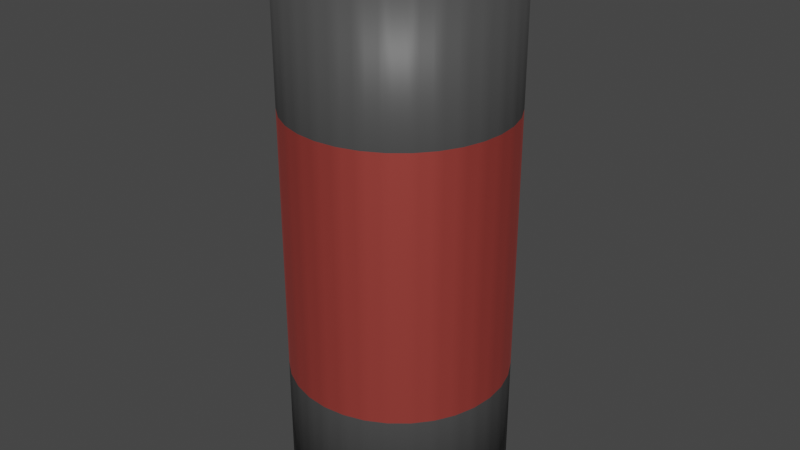 # Source: Battery.blend  (saved by Blender 3.1.7; exported with 4.5.12 LTS)
import bpy
from mathutils import Matrix  # noqa: F401  (used for matrix-valued properties, if any)

bpy.ops.wm.read_factory_settings(use_empty=True)
scene = bpy.context.scene
scene.name = 'Scene'

# ---- collections
col_collection = bpy.data.collections.new('Collection'); scene.collection.children.link(col_collection)

# ---- materials (node trees are filled in below, after node groups)
mat_main = bpy.data.materials.new('Main')
mat_band = bpy.data.materials.new('Band')

# ---- material node trees
mat_main.use_nodes = True; mat_main.node_tree.nodes.clear()
_N = mat_main.node_tree.nodes; _L = mat_main.node_tree.links
n0 = _N.new('ShaderNodeBsdfPrincipled'); n0.name = 'Principled BSDF'; n0.location = (10, 300)
n0.distribution = 'GGX'
n0.subsurface_method = 'RANDOM_WALK_SKIN'
n0.inputs[0].default_value = (0.06045, 0.06045, 0.06045, 1.0)
n0.inputs[3].default_value = 1.45
n0.inputs[27].default_value = (0.0, 0.0, 0.0, 1.0)
n0.inputs[28].default_value = 1.0
n1 = _N.new('ShaderNodeOutputMaterial'); n1.name = 'Material Output'; n1.location = (300, 300)
_L.new(n0.outputs[0], n1.inputs[0])
n1.is_active_output = True
mat_band.use_nodes = True; mat_band.node_tree.nodes.clear()
_N = mat_band.node_tree.nodes; _L = mat_band.node_tree.links
n0 = _N.new('ShaderNodeBsdfPrincipled'); n0.name = 'Principled BSDF'; n0.location = (10, 300)
n0.distribution = 'GGX'
n0.subsurface_method = 'RANDOM_WALK_SKIN'
n0.inputs[0].default_value = (0.8, 0.126, 0.1051, 1.0)
n0.inputs[1].default_value = 0.8073
n0.inputs[3].default_value = 1.45
n0.inputs[27].default_value = (0.0, 0.0, 0.0, 1.0)
n0.inputs[28].default_value = 1.0
n1 = _N.new('ShaderNodeOutputMaterial'); n1.name = 'Material Output'; n1.location = (300, 300)
_L.new(n0.outputs[0], n1.inputs[0])
n1.is_active_output = True

# ---- world
world_world = bpy.data.worlds.new('World'); scene.world = world_world
world_world.use_nodes = True; world_world.node_tree.nodes.clear()
_N = world_world.node_tree.nodes; _L = world_world.node_tree.links
n0 = _N.new('ShaderNodeOutputWorld'); n0.name = 'World Output'; n0.location = (300, 300)
n1 = _N.new('ShaderNodeBackground'); n1.name = 'Background'; n1.location = (10, 300)
n1.inputs[0].default_value = (0.05088, 0.05088, 0.05088, 1.0)
_L.new(n1.outputs[0], n0.inputs[0])
n0.is_active_output = True
world_world.color = (0.05088, 0.05088, 0.05088)
world_world.use_sun_shadow = False
world_world.sun_shadow_jitter_overblur = 0.0

# ---- meshes
me_cylinder = bpy.data.meshes.new('Cylinder')
me_cylinder.from_pydata([(0.0, 0.4113, -1.0), (0.0, 0.4113, 1.0), (0.08025, 0.4034, -1.0), (0.08025, 0.4034, 1.0), (0.1574, 0.38, -1.0), (0.1574, 0.38, 1.0), (0.2285, 0.342, -1.0), (0.2285, 0.342, 1.0), (0.2909, 0.2909, -1.0), (0.2909, 0.2909, 1.0), (0.342, 0.2285, -1.0), (0.342, 0.2285, 1.0), (0.38, 0.1574, -1.0), (0.38, 0.1574, 1.0), (0.4034, 0.08025, -1.0), (0.4034, 0.08025, 1.0), (0.4113, -1.798e-08, -1.0), (0.4113, -1.798e-08, 1.0), (0.4034, -0.08025, -1.0), (0.4034, -0.08025, 1.0), (0.38, -0.1574, -1.0), (0.38, -0.1574, 1.0), (0.342, -0.2285, -1.0), (0.342, -0.2285, 1.0), (0.2909, -0.2909, -1.0), (0.2909, -0.2909, 1.0), (0.2285, -0.342, -1.0), (0.2285, -0.342, 1.0), (0.1574, -0.38, -1.0), (0.1574, -0.38, 1.0), (0.08025, -0.4034, -1.0), (0.08025, -0.4034, 1.0), (-3.596e-08, -0.4113, -1.0), (-3.596e-08, -0.4113, 1.0), (-0.08025, -0.4034, -1.0), (-0.08025, -0.4034, 1.0), (-0.1574, -0.38, -1.0), (-0.1574, -0.38, 1.0), (-0.2285, -0.342, -1.0), (-0.2285, -0.342, 1.0), (-0.2909, -0.2909, -1.0), (-0.2909, -0.2909, 1.0), (-0.342, -0.2285, -1.0), (-0.342, -0.2285, 1.0), (-0.38, -0.1574, -1.0), (-0.38, -0.1574, 1.0), (-0.4034, -0.08025, -1.0), (-0.4034, -0.08025, 1.0), (-0.4113, 4.905e-09, -1.0), (-0.4113, 4.905e-09, 1.0), (-0.4034, 0.08025, -1.0), (-0.4034, 0.08025, 1.0), (-0.38, 0.1574, -1.0), (-0.38, 0.1574, 1.0), (-0.342, 0.2285, -1.0), (-0.342, 0.2285, 1.0), (-0.2909, 0.2909, -1.0), (-0.2909, 0.2909, 1.0), (-0.2285, 0.342, -1.0), (-0.2285, 0.342, 1.0), (-0.1574, 0.38, -1.0), (-0.1574, 0.38, 1.0), (-0.08025, 0.4034, -1.0), (-0.08025, 0.4034, 1.0), (0.02006, 0.4094, -1.0), (0.04012, 0.4074, -1.0), (0.06019, 0.4054, -1.0), (0.06019, 0.4054, 1.0), (0.04012, 0.4074, 1.0), (0.02006, 0.4094, 1.0), (0.0, 0.4113, -0.5), (0.0, 0.4113, 0.0), (0.0, 0.4113, 0.5), (0.08025, 0.4034, 0.5), (0.08025, 0.4034, 0.0), (0.08025, 0.4034, -0.5), (0.09954, 0.3976, -1.0), (0.1188, 0.3917, -1.0), (0.1381, 0.3859, -1.0), (0.1381, 0.3859, 1.0), (0.1188, 0.3917, 1.0), (0.09954, 0.3976, 1.0), (0.1574, 0.38, 0.5), (0.1574, 0.38, 0.0), (0.1574, 0.38, -0.5), (0.1752, 0.3705, -1.0), (0.193, 0.361, -1.0), (0.2107, 0.3515, -1.0), (0.2107, 0.3515, 1.0), (0.193, 0.361, 1.0), (0.1752, 0.3705, 1.0), (0.2285, 0.342, 0.5), (0.2285, 0.342, 0.0), (0.2285, 0.342, -0.5), (0.2441, 0.3292, -1.0), (0.2597, 0.3164, -1.0), (0.2753, 0.3036, -1.0), (0.2753, 0.3036, 1.0), (0.2597, 0.3164, 1.0), (0.2441, 0.3292, 1.0), (0.2909, 0.2909, 0.5), (0.2909, 0.2909, 0.0), (0.2909, 0.2909, -0.5), (0.3036, 0.2753, -1.0), (0.3164, 0.2597, -1.0), (0.3292, 0.2441, -1.0), (0.3292, 0.2441, 1.0), (0.3164, 0.2597, 1.0), (0.3036, 0.2753, 1.0), (0.342, 0.2285, 0.5), (0.342, 0.2285, 0.0), (0.342, 0.2285, -0.5), (0.3515, 0.2107, -1.0), (0.361, 0.193, -1.0), (0.3705, 0.1752, -1.0), (0.3705, 0.1752, 1.0), (0.361, 0.193, 1.0), (0.3515, 0.2107, 1.0), (0.38, 0.1574, 0.5), (0.38, 0.1574, 0.0), (0.38, 0.1574, -0.5), (0.3859, 0.1381, -1.0), (0.3917, 0.1188, -1.0), (0.3976, 0.09954, -1.0), (0.3976, 0.09954, 1.0), (0.3917, 0.1188, 1.0), (0.3859, 0.1381, 1.0), (0.4034, 0.08025, 0.5), (0.4034, 0.08025, 0.0), (0.4034, 0.08025, -0.5), (0.4054, 0.06019, -1.0), (0.4074, 0.04012, -1.0), (0.4094, 0.02006, -1.0), (0.4094, 0.02006, 1.0), (0.4074, 0.04012, 1.0), (0.4054, 0.06019, 1.0), (0.4113, -1.798e-08, 0.5), (0.4113, -1.798e-08, 0.0), (0.4113, -1.798e-08, -0.5), (0.4094, -0.02006, -1.0), (0.4074, -0.04012, -1.0), (0.4054, -0.06019, -1.0), (0.4054, -0.06019, 1.0), (0.4074, -0.04012, 1.0), (0.4094, -0.02006, 1.0), (0.4034, -0.08025, 0.5), (0.4034, -0.08025, 0.0), (0.4034, -0.08025, -0.5), (0.3976, -0.09954, -1.0), (0.3917, -0.1188, -1.0), (0.3859, -0.1381, -1.0), (0.3859, -0.1381, 1.0), (0.3917, -0.1188, 1.0), (0.3976, -0.09954, 1.0), (0.38, -0.1574, 0.5), (0.38, -0.1574, 0.0), (0.38, -0.1574, -0.5), (0.3705, -0.1752, -1.0), (0.361, -0.193, -1.0), (0.3515, -0.2107, -1.0), (0.3515, -0.2107, 1.0), (0.361, -0.193, 1.0), (0.3705, -0.1752, 1.0), (0.342, -0.2285, 0.5), (0.342, -0.2285, 0.0), (0.342, -0.2285, -0.5), (0.3292, -0.2441, -1.0), (0.3164, -0.2597, -1.0), (0.3036, -0.2753, -1.0), (0.3036, -0.2753, 1.0), (0.3164, -0.2597, 1.0), (0.3292, -0.2441, 1.0), (0.2909, -0.2909, 0.5), (0.2909, -0.2909, 0.0), (0.2909, -0.2909, -0.5), (0.2753, -0.3036, -1.0), (0.2597, -0.3164, -1.0), (0.2441, -0.3292, -1.0), (0.2441, -0.3292, 1.0), (0.2597, -0.3164, 1.0), (0.2753, -0.3036, 1.0), (0.2285, -0.342, 0.5), (0.2285, -0.342, 0.0), (0.2285, -0.342, -0.5), (0.2107, -0.3515, -1.0), (0.193, -0.361, -1.0), (0.1752, -0.3705, -1.0), (0.1752, -0.3705, 1.0), (0.193, -0.361, 1.0), (0.2107, -0.3515, 1.0), (0.1574, -0.38, 0.5), (0.1574, -0.38, 0.0), (0.1574, -0.38, -0.5), (0.1381, -0.3859, -1.0), (0.1188, -0.3917, -1.0), (0.09954, -0.3976, -1.0), (0.09954, -0.3976, 1.0), (0.1188, -0.3917, 1.0), (0.1381, -0.3859, 1.0), (0.08025, -0.4034, 0.5), (0.08025, -0.4034, 0.0), (0.08025, -0.4034, -0.5), (0.06019, -0.4054, -1.0), (0.04012, -0.4074, -1.0), (0.02006, -0.4094, -1.0), (0.02006, -0.4094, 1.0), (0.04012, -0.4074, 1.0), (0.06019, -0.4054, 1.0), (-3.596e-08, -0.4113, 0.5), (-3.596e-08, -0.4113, 0.0), (-3.596e-08, -0.4113, -0.5), (-0.02006, -0.4094, -1.0), (-0.04012, -0.4074, -1.0), (-0.06019, -0.4054, -1.0), (-0.06019, -0.4054, 1.0), (-0.04012, -0.4074, 1.0), (-0.02006, -0.4094, 1.0), (-0.08025, -0.4034, 0.5), (-0.08025, -0.4034, 0.0), (-0.08025, -0.4034, -0.5), (-0.09954, -0.3976, -1.0), (-0.1188, -0.3917, -1.0), (-0.1381, -0.3859, -1.0), (-0.1381, -0.3859, 1.0), (-0.1188, -0.3917, 1.0), (-0.09954, -0.3976, 1.0), (-0.1574, -0.38, 0.5), (-0.1574, -0.38, 0.0), (-0.1574, -0.38, -0.5), (-0.1752, -0.3705, -1.0), (-0.193, -0.361, -1.0), (-0.2107, -0.3515, -1.0), (-0.2107, -0.3515, 1.0), (-0.193, -0.361, 1.0), (-0.1752, -0.3705, 1.0), (-0.2285, -0.342, 0.5), (-0.2285, -0.342, 0.0), (-0.2285, -0.342, -0.5), (-0.2441, -0.3292, -1.0), (-0.2597, -0.3164, -1.0), (-0.2753, -0.3036, -1.0), (-0.2753, -0.3036, 1.0), (-0.2597, -0.3164, 1.0), (-0.2441, -0.3292, 1.0), (-0.2909, -0.2909, 0.5), (-0.2909, -0.2909, 0.0), (-0.2909, -0.2909, -0.5), (-0.3036, -0.2753, -1.0), (-0.3164, -0.2597, -1.0), (-0.3292, -0.2441, -1.0), (-0.3292, -0.2441, 1.0), (-0.3164, -0.2597, 1.0), (-0.3036, -0.2753, 1.0), (-0.342, -0.2285, 0.5), (-0.342, -0.2285, 0.0), (-0.342, -0.2285, -0.5), (-0.3515, -0.2107, -1.0), (-0.361, -0.193, -1.0), (-0.3705, -0.1752, -1.0), (-0.3705, -0.1752, 1.0), (-0.361, -0.193, 1.0), (-0.3515, -0.2107, 1.0), (-0.38, -0.1574, 0.5), (-0.38, -0.1574, 0.0), (-0.38, -0.1574, -0.5), (-0.3859, -0.1381, -1.0), (-0.3917, -0.1188, -1.0), (-0.3976, -0.09954, -1.0), (-0.3976, -0.09954, 1.0), (-0.3917, -0.1188, 1.0), (-0.3859, -0.1381, 1.0), (-0.4034, -0.08025, 0.5), (-0.4034, -0.08025, 0.0), (-0.4034, -0.08025, -0.5), (-0.4054, -0.06019, -1.0), (-0.4074, -0.04012, -1.0), (-0.4094, -0.02006, -1.0), (-0.4094, -0.02006, 1.0), (-0.4074, -0.04012, 1.0), (-0.4054, -0.06019, 1.0), (-0.4113, 4.905e-09, 0.5), (-0.4113, 4.905e-09, 0.0), (-0.4113, 4.905e-09, -0.5), (-0.4094, 0.02006, -1.0), (-0.4074, 0.04012, -1.0), (-0.4054, 0.06019, -1.0), (-0.4054, 0.06019, 1.0), (-0.4074, 0.04012, 1.0), (-0.4094, 0.02006, 1.0), (-0.4034, 0.08025, 0.5), (-0.4034, 0.08025, 0.0), (-0.4034, 0.08025, -0.5), (-0.3976, 0.09954, -1.0), (-0.3917, 0.1188, -1.0), (-0.3859, 0.1381, -1.0), (-0.3859, 0.1381, 1.0), (-0.3917, 0.1188, 1.0), (-0.3976, 0.09954, 1.0), (-0.38, 0.1574, 0.5), (-0.38, 0.1574, 0.0), (-0.38, 0.1574, -0.5), (-0.3705, 0.1752, -1.0), (-0.361, 0.193, -1.0), (-0.3515, 0.2107, -1.0), (-0.3515, 0.2107, 1.0), (-0.361, 0.193, 1.0), (-0.3705, 0.1752, 1.0), (-0.342, 0.2285, 0.5), (-0.342, 0.2285, 0.0), (-0.342, 0.2285, -0.5), (-0.3292, 0.2441, -1.0), (-0.3164, 0.2597, -1.0), (-0.3036, 0.2753, -1.0), (-0.3036, 0.2753, 1.0), (-0.3164, 0.2597, 1.0), (-0.3292, 0.2441, 1.0), (-0.2909, 0.2909, 0.5), (-0.2909, 0.2909, 0.0), (-0.2909, 0.2909, -0.5), (-0.2753, 0.3036, -1.0), (-0.2597, 0.3164, -1.0), (-0.2441, 0.3292, -1.0), (-0.2441, 0.3292, 1.0), (-0.2597, 0.3164, 1.0), (-0.2753, 0.3036, 1.0), (-0.2285, 0.342, 0.5), (-0.2285, 0.342, 0.0), (-0.2285, 0.342, -0.5), (-0.2107, 0.3515, -1.0), (-0.193, 0.361, -1.0), (-0.1752, 0.3705, -1.0), (-0.1752, 0.3705, 1.0), (-0.193, 0.361, 1.0), (-0.2107, 0.3515, 1.0), (-0.1574, 0.38, 0.5), (-0.1574, 0.38, 0.0), (-0.1574, 0.38, -0.5), (-0.1381, 0.3859, -1.0), (-0.1188, 0.3917, -1.0), (-0.09954, 0.3976, -1.0), (-0.09954, 0.3976, 1.0), (-0.1188, 0.3917, 1.0), (-0.1381, 0.3859, 1.0), (-0.08025, 0.4034, 0.5), (-0.08025, 0.4034, 0.0), (-0.08025, 0.4034, -0.5), (-0.06019, 0.4054, -1.0), (-0.04012, 0.4074, -1.0), (-0.02006, 0.4094, -1.0), (-0.02006, 0.4094, 1.0), (-0.04012, 0.4074, 1.0), (-0.06019, 0.4054, 1.0), (-0.06019, 0.4054, -0.5), (-0.04012, 0.4074, -0.5), (-0.02006, 0.4094, -0.5), (-0.06019, 0.4054, 0.0), (-0.04012, 0.4074, 0.0), (-0.02006, 0.4094, 0.0), (-0.06019, 0.4054, 0.5), (-0.04012, 0.4074, 0.5), (-0.02006, 0.4094, 0.5), (-0.1381, 0.3859, -0.5), (-0.1188, 0.3917, -0.5), (-0.09954, 0.3976, -0.5), (-0.1381, 0.3859, 0.0), (-0.1188, 0.3917, 0.0), (-0.09954, 0.3976, 0.0), (-0.1381, 0.3859, 0.5), (-0.1188, 0.3917, 0.5), (-0.09954, 0.3976, 0.5), (-0.2107, 0.3515, -0.5), (-0.193, 0.361, -0.5), (-0.1752, 0.3705, -0.5), (-0.2107, 0.3515, 0.0), (-0.193, 0.361, 0.0), (-0.1752, 0.3705, 0.0), (-0.2107, 0.3515, 0.5), (-0.193, 0.361, 0.5), (-0.1752, 0.3705, 0.5), (-0.2753, 0.3036, -0.5), (-0.2597, 0.3164, -0.5), (-0.2441, 0.3292, -0.5), (-0.2753, 0.3036, 0.0), (-0.2597, 0.3164, 0.0), (-0.2441, 0.3292, 0.0), (-0.2753, 0.3036, 0.5), (-0.2597, 0.3164, 0.5), (-0.2441, 0.3292, 0.5), (-0.3292, 0.2441, -0.5), (-0.3164, 0.2597, -0.5), (-0.3036, 0.2753, -0.5), (-0.3292, 0.2441, 0.0), (-0.3164, 0.2597, 0.0), (-0.3036, 0.2753, 0.0), (-0.3292, 0.2441, 0.5), (-0.3164, 0.2597, 0.5), (-0.3036, 0.2753, 0.5), (-0.3705, 0.1752, -0.5), (-0.361, 0.193, -0.5), (-0.3515, 0.2107, -0.5), (-0.3705, 0.1752, 0.0), (-0.361, 0.193, 0.0), (-0.3515, 0.2107, 0.0), (-0.3705, 0.1752, 0.5), (-0.361, 0.193, 0.5), (-0.3515, 0.2107, 0.5), (-0.3976, 0.09954, -0.5), (-0.3917, 0.1188, -0.5), (-0.3859, 0.1381, -0.5), (-0.3976, 0.09954, 0.0), (-0.3917, 0.1188, 0.0), (-0.3859, 0.1381, 0.0), (-0.3976, 0.09954, 0.5), (-0.3917, 0.1188, 0.5), (-0.3859, 0.1381, 0.5), (-0.4094, 0.02006, -0.5), (-0.4074, 0.04012, -0.5), (-0.4054, 0.06019, -0.5), (-0.4094, 0.02006, 0.0), (-0.4074, 0.04012, 0.0), (-0.4054, 0.06019, 0.0), (-0.4094, 0.02006, 0.5), (-0.4074, 0.04012, 0.5), (-0.4054, 0.06019, 0.5), (-0.4054, -0.06019, -0.5), (-0.4074, -0.04012, -0.5), (-0.4094, -0.02006, -0.5), (-0.4054, -0.06019, 0.0), (-0.4074, -0.04012, 0.0), (-0.4094, -0.02006, 0.0), (-0.4054, -0.06019, 0.5), (-0.4074, -0.04012, 0.5), (-0.4094, -0.02006, 0.5), (-0.3859, -0.1381, -0.5), (-0.3917, -0.1188, -0.5), (-0.3976, -0.09954, -0.5), (-0.3859, -0.1381, 0.0), (-0.3917, -0.1188, 0.0), (-0.3976, -0.09954, 0.0), (-0.3859, -0.1381, 0.5), (-0.3917, -0.1188, 0.5), (-0.3976, -0.09954, 0.5), (-0.3515, -0.2107, -0.5), (-0.361, -0.193, -0.5), (-0.3705, -0.1752, -0.5), (-0.3515, -0.2107, 0.0), (-0.361, -0.193, 0.0), (-0.3705, -0.1752, 0.0), (-0.3515, -0.2107, 0.5), (-0.361, -0.193, 0.5), (-0.3705, -0.1752, 0.5), (-0.3036, -0.2753, -0.5), (-0.3164, -0.2597, -0.5), (-0.3292, -0.2441, -0.5), (-0.3036, -0.2753, 0.0), (-0.3164, -0.2597, 0.0), (-0.3292, -0.2441, 0.0), (-0.3036, -0.2753, 0.5), (-0.3164, -0.2597, 0.5), (-0.3292, -0.2441, 0.5), (-0.2441, -0.3292, -0.5), (-0.2597, -0.3164, -0.5), (-0.2753, -0.3036, -0.5), (-0.2441, -0.3292, 0.0), (-0.2597, -0.3164, 0.0), (-0.2753, -0.3036, 0.0), (-0.2441, -0.3292, 0.5), (-0.2597, -0.3164, 0.5), (-0.2753, -0.3036, 0.5), (-0.1752, -0.3705, -0.5), (-0.193, -0.361, -0.5), (-0.2107, -0.3515, -0.5), (-0.1752, -0.3705, 0.0), (-0.193, -0.361, 0.0), (-0.2107, -0.3515, 0.0), (-0.1752, -0.3705, 0.5), (-0.193, -0.361, 0.5), (-0.2107, -0.3515, 0.5), (-0.09954, -0.3976, -0.5), (-0.1188, -0.3917, -0.5), (-0.1381, -0.3859, -0.5), (-0.09954, -0.3976, 0.0), (-0.1188, -0.3917, 0.0), (-0.1381, -0.3859, 0.0), (-0.09954, -0.3976, 0.5), (-0.1188, -0.3917, 0.5), (-0.1381, -0.3859, 0.5), (-0.02006, -0.4094, -0.5), (-0.04012, -0.4074, -0.5), (-0.06019, -0.4054, -0.5), (-0.02006, -0.4094, 0.0), (-0.04012, -0.4074, 0.0), (-0.06019, -0.4054, 0.0), (-0.02006, -0.4094, 0.5), (-0.04012, -0.4074, 0.5), (-0.06019, -0.4054, 0.5), (0.06019, -0.4054, -0.5), (0.04012, -0.4074, -0.5), (0.02006, -0.4094, -0.5), (0.06019, -0.4054, 0.0), (0.04012, -0.4074, 0.0), (0.02006, -0.4094, 0.0), (0.06019, -0.4054, 0.5), (0.04012, -0.4074, 0.5), (0.02006, -0.4094, 0.5), (0.1381, -0.3859, -0.5), (0.1188, -0.3917, -0.5), (0.09954, -0.3976, -0.5), (0.1381, -0.3859, 0.0), (0.1188, -0.3917, 0.0), (0.09954, -0.3976, 0.0), (0.1381, -0.3859, 0.5), (0.1188, -0.3917, 0.5), (0.09954, -0.3976, 0.5), (0.2107, -0.3515, -0.5), (0.193, -0.361, -0.5), (0.1752, -0.3705, -0.5), (0.2107, -0.3515, 0.0), (0.193, -0.361, 0.0), (0.1752, -0.3705, 0.0), (0.2107, -0.3515, 0.5), (0.193, -0.361, 0.5), (0.1752, -0.3705, 0.5), (0.2753, -0.3036, -0.5), (0.2597, -0.3164, -0.5), (0.2441, -0.3292, -0.5), (0.2753, -0.3036, 0.0), (0.2597, -0.3164, 0.0), (0.2441, -0.3292, 0.0), (0.2753, -0.3036, 0.5), (0.2597, -0.3164, 0.5), (0.2441, -0.3292, 0.5), (0.3292, -0.2441, -0.5), (0.3164, -0.2597, -0.5), (0.3036, -0.2753, -0.5), (0.3292, -0.2441, 0.0), (0.3164, -0.2597, 0.0), (0.3036, -0.2753, 0.0), (0.3292, -0.2441, 0.5), (0.3164, -0.2597, 0.5), (0.3036, -0.2753, 0.5), (0.3705, -0.1752, -0.5), (0.361, -0.193, -0.5), (0.3515, -0.2107, -0.5), (0.3705, -0.1752, 0.0), (0.361, -0.193, 0.0), (0.3515, -0.2107, 0.0), (0.3705, -0.1752, 0.5), (0.361, -0.193, 0.5), (0.3515, -0.2107, 0.5), (0.3976, -0.09954, -0.5), (0.3917, -0.1188, -0.5), (0.3859, -0.1381, -0.5), (0.3976, -0.09954, 0.0), (0.3917, -0.1188, 0.0), (0.3859, -0.1381, 0.0), (0.3976, -0.09954, 0.5), (0.3917, -0.1188, 0.5), (0.3859, -0.1381, 0.5), (0.4094, -0.02006, -0.5), (0.4074, -0.04012, -0.5), (0.4054, -0.06019, -0.5), (0.4094, -0.02006, 0.0), (0.4074, -0.04012, 0.0), (0.4054, -0.06019, 0.0), (0.4094, -0.02006, 0.5), (0.4074, -0.04012, 0.5), (0.4054, -0.06019, 0.5), (0.4054, 0.06019, -0.5), (0.4074, 0.04012, -0.5), (0.4094, 0.02006, -0.5), (0.4054, 0.06019, 0.0), (0.4074, 0.04012, 0.0), (0.4094, 0.02006, 0.0), (0.4054, 0.06019, 0.5), (0.4074, 0.04012, 0.5), (0.4094, 0.02006, 0.5), (0.3859, 0.1381, -0.5), (0.3917, 0.1188, -0.5), (0.3976, 0.09954, -0.5), (0.3859, 0.1381, 0.0), (0.3917, 0.1188, 0.0), (0.3976, 0.09954, 0.0), (0.3859, 0.1381, 0.5), (0.3917, 0.1188, 0.5), (0.3976, 0.09954, 0.5), (0.3515, 0.2107, -0.5), (0.361, 0.193, -0.5), (0.3705, 0.1752, -0.5), (0.3515, 0.2107, 0.0), (0.361, 0.193, 0.0), (0.3705, 0.1752, 0.0), (0.3515, 0.2107, 0.5), (0.361, 0.193, 0.5), (0.3705, 0.1752, 0.5), (0.3036, 0.2753, -0.5), (0.3164, 0.2597, -0.5), (0.3292, 0.2441, -0.5), (0.3036, 0.2753, 0.0), (0.3164, 0.2597, 0.0), (0.3292, 0.2441, 0.0), (0.3036, 0.2753, 0.5), (0.3164, 0.2597, 0.5), (0.3292, 0.2441, 0.5), (0.2441, 0.3292, -0.5), (0.2597, 0.3164, -0.5), (0.2753, 0.3036, -0.5), (0.2441, 0.3292, 0.0), (0.2597, 0.3164, 0.0), (0.2753, 0.3036, 0.0), (0.2441, 0.3292, 0.5), (0.2597, 0.3164, 0.5), (0.2753, 0.3036, 0.5), (0.1752, 0.3705, -0.5), (0.193, 0.361, -0.5), (0.2107, 0.3515, -0.5), (0.1752, 0.3705, 0.0), (0.193, 0.361, 0.0), (0.2107, 0.3515, 0.0), (0.1752, 0.3705, 0.5), (0.193, 0.361, 0.5), (0.2107, 0.3515, 0.5), (0.09954, 0.3976, -0.5), (0.1188, 0.3917, -0.5), (0.1381, 0.3859, -0.5), (0.09954, 0.3976, 0.0), (0.1188, 0.3917, 0.0), (0.1381, 0.3859, 0.0), (0.09954, 0.3976, 0.5), (0.1188, 0.3917, 0.5), (0.1381, 0.3859, 0.5), (0.02006, 0.4094, -0.5), (0.04012, 0.4074, -0.5), (0.06019, 0.4054, -0.5), (0.02006, 0.4094, 0.0), (0.04012, 0.4074, 0.0), (0.06019, 0.4054, 0.0), (0.02006, 0.4094, 0.5), (0.04012, 0.4074, 0.5), (0.06019, 0.4054, 0.5)], [], [(639, 67, 3, 73), (630, 79, 5, 82), (621, 88, 7, 91), (612, 97, 9, 100), (603, 106, 11, 109), (594, 115, 13, 118), (585, 124, 15, 127), (576, 133, 17, 136), (567, 142, 19, 145), (558, 151, 21, 154), (549, 160, 23, 163), (540, 169, 25, 172), (531, 178, 27, 181), (522, 187, 29, 190), (513, 196, 31, 199), (504, 205, 33, 208), (495, 214, 35, 217), (486, 223, 37, 226), (477, 232, 39, 235), (468, 241, 41, 244), (459, 250, 43, 253), (450, 259, 45, 262), (441, 268, 47, 271), (432, 277, 49, 280), (423, 286, 51, 289), (414, 295, 53, 298), (405, 304, 55, 307), (396, 313, 57, 316), (387, 322, 59, 325), (378, 331, 61, 334), (3, 67, 68, 69, 1, 349, 350, 351, 63, 340, 341, 342, 61, 331, 332, 333, 59, 322, 323, 324, 57, 313, 314, 315, 55, 304, 305, 306, 53, 295, 296, 297, 51, 286, 287, 288, 49, 277, 278, 279, 47, 268, 269, 270, 45, 259, 260, 261, 43, 250, 251, 252, 41, 241, 242, 243, 39, 232, 233, 234, 37, 223, 224, 225, 35, 214, 215, 216, 33, 205, 206, 207, 31, 196, 197, 198, 29, 187, 188, 189, 27, 178, 179, 180, 25, 169, 170, 171, 23, 160, 161, 162, 21, 151, 152, 153, 19, 142, 143, 144, 17, 133, 134, 135, 15, 124, 125, 126, 13, 115, 116, 117, 11, 106, 107, 108, 9, 97, 98, 99, 7, 88, 89, 90, 5, 79, 80, 81), (369, 340, 63, 343), (360, 349, 1, 72), (0, 64, 65, 66, 2, 76, 77, 78, 4, 85, 86, 87, 6, 94, 95, 96, 8, 103, 104, 105, 10, 112, 113, 114, 12, 121, 122, 123, 14, 130, 131, 132, 16, 139, 140, 141, 18, 148, 149, 150, 20, 157, 158, 159, 22, 166, 167, 168, 24, 175, 176, 177, 26, 184, 185, 186, 28, 193, 194, 195, 30, 202, 203, 204, 32, 211, 212, 213, 34, 220, 221, 222, 36, 229, 230, 231, 38, 238, 239, 240, 40, 247, 248, 249, 42, 256, 257, 258, 44, 265, 266, 267, 46, 274, 275, 276, 48, 283, 284, 285, 50, 292, 293, 294, 52, 301, 302, 303, 54, 310, 311, 312, 56, 319, 320, 321, 58, 328, 329, 330, 60, 337, 338, 339, 62, 346, 347, 348), (348, 354, 70, 0), (354, 357, 71, 70), (357, 360, 72, 71), (62, 345, 352, 346), (346, 352, 353, 347), (347, 353, 354, 348), (345, 344, 355, 352), (352, 355, 356, 353), (353, 356, 357, 354), (344, 343, 358, 355), (355, 358, 359, 356), (356, 359, 360, 357), (343, 63, 351, 358), (358, 351, 350, 359), (359, 350, 349, 360), (339, 363, 345, 62), (363, 366, 344, 345), (366, 369, 343, 344), (60, 336, 361, 337), (337, 361, 362, 338), (338, 362, 363, 339), (336, 335, 364, 361), (361, 364, 365, 362), (362, 365, 366, 363), (335, 334, 367, 364), (364, 367, 368, 365), (365, 368, 369, 366), (334, 61, 342, 367), (367, 342, 341, 368), (368, 341, 340, 369), (330, 372, 336, 60), (372, 375, 335, 336), (375, 378, 334, 335), (58, 327, 370, 328), (328, 370, 371, 329), (329, 371, 372, 330), (327, 326, 373, 370), (370, 373, 374, 371), (371, 374, 375, 372), (326, 325, 376, 373), (373, 376, 377, 374), (374, 377, 378, 375), (325, 59, 333, 376), (376, 333, 332, 377), (377, 332, 331, 378), (321, 381, 327, 58), (381, 384, 326, 327), (384, 387, 325, 326), (56, 318, 379, 319), (319, 379, 380, 320), (320, 380, 381, 321), (318, 317, 382, 379), (379, 382, 383, 380), (380, 383, 384, 381), (317, 316, 385, 382), (382, 385, 386, 383), (383, 386, 387, 384), (316, 57, 324, 385), (385, 324, 323, 386), (386, 323, 322, 387), (312, 390, 318, 56), (390, 393, 317, 318), (393, 396, 316, 317), (54, 309, 388, 310), (310, 388, 389, 311), (311, 389, 390, 312), (309, 308, 391, 388), (388, 391, 392, 389), (389, 392, 393, 390), (308, 307, 394, 391), (391, 394, 395, 392), (392, 395, 396, 393), (307, 55, 315, 394), (394, 315, 314, 395), (395, 314, 313, 396), (303, 399, 309, 54), (399, 402, 308, 309), (402, 405, 307, 308), (52, 300, 397, 301), (301, 397, 398, 302), (302, 398, 399, 303), (300, 299, 400, 397), (397, 400, 401, 398), (398, 401, 402, 399), (299, 298, 403, 400), (400, 403, 404, 401), (401, 404, 405, 402), (298, 53, 306, 403), (403, 306, 305, 404), (404, 305, 304, 405), (294, 408, 300, 52), (408, 411, 299, 300), (411, 414, 298, 299), (50, 291, 406, 292), (292, 406, 407, 293), (293, 407, 408, 294), (291, 290, 409, 406), (406, 409, 410, 407), (407, 410, 411, 408), (290, 289, 412, 409), (409, 412, 413, 410), (410, 413, 414, 411), (289, 51, 297, 412), (412, 297, 296, 413), (413, 296, 295, 414), (285, 417, 291, 50), (417, 420, 290, 291), (420, 423, 289, 290), (48, 282, 415, 283), (283, 415, 416, 284), (284, 416, 417, 285), (282, 281, 418, 415), (415, 418, 419, 416), (416, 419, 420, 417), (281, 280, 421, 418), (418, 421, 422, 419), (419, 422, 423, 420), (280, 49, 288, 421), (421, 288, 287, 422), (422, 287, 286, 423), (276, 426, 282, 48), (426, 429, 281, 282), (429, 432, 280, 281), (46, 273, 424, 274), (274, 424, 425, 275), (275, 425, 426, 276), (273, 272, 427, 424), (424, 427, 428, 425), (425, 428, 429, 426), (272, 271, 430, 427), (427, 430, 431, 428), (428, 431, 432, 429), (271, 47, 279, 430), (430, 279, 278, 431), (431, 278, 277, 432), (267, 435, 273, 46), (435, 438, 272, 273), (438, 441, 271, 272), (44, 264, 433, 265), (265, 433, 434, 266), (266, 434, 435, 267), (264, 263, 436, 433), (433, 436, 437, 434), (434, 437, 438, 435), (263, 262, 439, 436), (436, 439, 440, 437), (437, 440, 441, 438), (262, 45, 270, 439), (439, 270, 269, 440), (440, 269, 268, 441), (258, 444, 264, 44), (444, 447, 263, 264), (447, 450, 262, 263), (42, 255, 442, 256), (256, 442, 443, 257), (257, 443, 444, 258), (255, 254, 445, 442), (442, 445, 446, 443), (443, 446, 447, 444), (254, 253, 448, 445), (445, 448, 449, 446), (446, 449, 450, 447), (253, 43, 261, 448), (448, 261, 260, 449), (449, 260, 259, 450), (249, 453, 255, 42), (453, 456, 254, 255), (456, 459, 253, 254), (40, 246, 451, 247), (247, 451, 452, 248), (248, 452, 453, 249), (246, 245, 454, 451), (451, 454, 455, 452), (452, 455, 456, 453), (245, 244, 457, 454), (454, 457, 458, 455), (455, 458, 459, 456), (244, 41, 252, 457), (457, 252, 251, 458), (458, 251, 250, 459), (240, 462, 246, 40), (462, 465, 245, 246), (465, 468, 244, 245), (38, 237, 460, 238), (238, 460, 461, 239), (239, 461, 462, 240), (237, 236, 463, 460), (460, 463, 464, 461), (461, 464, 465, 462), (236, 235, 466, 463), (463, 466, 467, 464), (464, 467, 468, 465), (235, 39, 243, 466), (466, 243, 242, 467), (467, 242, 241, 468), (231, 471, 237, 38), (471, 474, 236, 237), (474, 477, 235, 236), (36, 228, 469, 229), (229, 469, 470, 230), (230, 470, 471, 231), (228, 227, 472, 469), (469, 472, 473, 470), (470, 473, 474, 471), (227, 226, 475, 472), (472, 475, 476, 473), (473, 476, 477, 474), (226, 37, 234, 475), (475, 234, 233, 476), (476, 233, 232, 477), (222, 480, 228, 36), (480, 483, 227, 228), (483, 486, 226, 227), (34, 219, 478, 220), (220, 478, 479, 221), (221, 479, 480, 222), (219, 218, 481, 478), (478, 481, 482, 479), (479, 482, 483, 480), (218, 217, 484, 481), (481, 484, 485, 482), (482, 485, 486, 483), (217, 35, 225, 484), (484, 225, 224, 485), (485, 224, 223, 486), (213, 489, 219, 34), (489, 492, 218, 219), (492, 495, 217, 218), (32, 210, 487, 211), (211, 487, 488, 212), (212, 488, 489, 213), (210, 209, 490, 487), (487, 490, 491, 488), (488, 491, 492, 489), (209, 208, 493, 490), (490, 493, 494, 491), (491, 494, 495, 492), (208, 33, 216, 493), (493, 216, 215, 494), (494, 215, 214, 495), (204, 498, 210, 32), (498, 501, 209, 210), (501, 504, 208, 209), (30, 201, 496, 202), (202, 496, 497, 203), (203, 497, 498, 204), (201, 200, 499, 496), (496, 499, 500, 497), (497, 500, 501, 498), (200, 199, 502, 499), (499, 502, 503, 500), (500, 503, 504, 501), (199, 31, 207, 502), (502, 207, 206, 503), (503, 206, 205, 504), (195, 507, 201, 30), (507, 510, 200, 201), (510, 513, 199, 200), (28, 192, 505, 193), (193, 505, 506, 194), (194, 506, 507, 195), (192, 191, 508, 505), (505, 508, 509, 506), (506, 509, 510, 507), (191, 190, 511, 508), (508, 511, 512, 509), (509, 512, 513, 510), (190, 29, 198, 511), (511, 198, 197, 512), (512, 197, 196, 513), (186, 516, 192, 28), (516, 519, 191, 192), (519, 522, 190, 191), (26, 183, 514, 184), (184, 514, 515, 185), (185, 515, 516, 186), (183, 182, 517, 514), (514, 517, 518, 515), (515, 518, 519, 516), (182, 181, 520, 517), (517, 520, 521, 518), (518, 521, 522, 519), (181, 27, 189, 520), (520, 189, 188, 521), (521, 188, 187, 522), (177, 525, 183, 26), (525, 528, 182, 183), (528, 531, 181, 182), (24, 174, 523, 175), (175, 523, 524, 176), (176, 524, 525, 177), (174, 173, 526, 523), (523, 526, 527, 524), (524, 527, 528, 525), (173, 172, 529, 526), (526, 529, 530, 527), (527, 530, 531, 528), (172, 25, 180, 529), (529, 180, 179, 530), (530, 179, 178, 531), (168, 534, 174, 24), (534, 537, 173, 174), (537, 540, 172, 173), (22, 165, 532, 166), (166, 532, 533, 167), (167, 533, 534, 168), (165, 164, 535, 532), (532, 535, 536, 533), (533, 536, 537, 534), (164, 163, 538, 535), (535, 538, 539, 536), (536, 539, 540, 537), (163, 23, 171, 538), (538, 171, 170, 539), (539, 170, 169, 540), (159, 543, 165, 22), (543, 546, 164, 165), (546, 549, 163, 164), (20, 156, 541, 157), (157, 541, 542, 158), (158, 542, 543, 159), (156, 155, 544, 541), (541, 544, 545, 542), (542, 545, 546, 543), (155, 154, 547, 544), (544, 547, 548, 545), (545, 548, 549, 546), (154, 21, 162, 547), (547, 162, 161, 548), (548, 161, 160, 549), (150, 552, 156, 20), (552, 555, 155, 156), (555, 558, 154, 155), (18, 147, 550, 148), (148, 550, 551, 149), (149, 551, 552, 150), (147, 146, 553, 550), (550, 553, 554, 551), (551, 554, 555, 552), (146, 145, 556, 553), (553, 556, 557, 554), (554, 557, 558, 555), (145, 19, 153, 556), (556, 153, 152, 557), (557, 152, 151, 558), (141, 561, 147, 18), (561, 564, 146, 147), (564, 567, 145, 146), (16, 138, 559, 139), (139, 559, 560, 140), (140, 560, 561, 141), (138, 137, 562, 559), (559, 562, 563, 560), (560, 563, 564, 561), (137, 136, 565, 562), (562, 565, 566, 563), (563, 566, 567, 564), (136, 17, 144, 565), (565, 144, 143, 566), (566, 143, 142, 567), (132, 570, 138, 16), (570, 573, 137, 138), (573, 576, 136, 137), (14, 129, 568, 130), (130, 568, 569, 131), (131, 569, 570, 132), (129, 128, 571, 568), (568, 571, 572, 569), (569, 572, 573, 570), (128, 127, 574, 571), (571, 574, 575, 572), (572, 575, 576, 573), (127, 15, 135, 574), (574, 135, 134, 575), (575, 134, 133, 576), (123, 579, 129, 14), (579, 582, 128, 129), (582, 585, 127, 128), (12, 120, 577, 121), (121, 577, 578, 122), (122, 578, 579, 123), (120, 119, 580, 577), (577, 580, 581, 578), (578, 581, 582, 579), (119, 118, 583, 580), (580, 583, 584, 581), (581, 584, 585, 582), (118, 13, 126, 583), (583, 126, 125, 584), (584, 125, 124, 585), (114, 588, 120, 12), (588, 591, 119, 120), (591, 594, 118, 119), (10, 111, 586, 112), (112, 586, 587, 113), (113, 587, 588, 114), (111, 110, 589, 586), (586, 589, 590, 587), (587, 590, 591, 588), (110, 109, 592, 589), (589, 592, 593, 590), (590, 593, 594, 591), (109, 11, 117, 592), (592, 117, 116, 593), (593, 116, 115, 594), (105, 597, 111, 10), (597, 600, 110, 111), (600, 603, 109, 110), (8, 102, 595, 103), (103, 595, 596, 104), (104, 596, 597, 105), (102, 101, 598, 595), (595, 598, 599, 596), (596, 599, 600, 597), (101, 100, 601, 598), (598, 601, 602, 599), (599, 602, 603, 600), (100, 9, 108, 601), (601, 108, 107, 602), (602, 107, 106, 603), (96, 606, 102, 8), (606, 609, 101, 102), (609, 612, 100, 101), (6, 93, 604, 94), (94, 604, 605, 95), (95, 605, 606, 96), (93, 92, 607, 604), (604, 607, 608, 605), (605, 608, 609, 606), (92, 91, 610, 607), (607, 610, 611, 608), (608, 611, 612, 609), (91, 7, 99, 610), (610, 99, 98, 611), (611, 98, 97, 612), (87, 615, 93, 6), (615, 618, 92, 93), (618, 621, 91, 92), (4, 84, 613, 85), (85, 613, 614, 86), (86, 614, 615, 87), (84, 83, 616, 613), (613, 616, 617, 614), (614, 617, 618, 615), (83, 82, 619, 616), (616, 619, 620, 617), (617, 620, 621, 618), (82, 5, 90, 619), (619, 90, 89, 620), (620, 89, 88, 621), (78, 624, 84, 4), (624, 627, 83, 84), (627, 630, 82, 83), (2, 75, 622, 76), (76, 622, 623, 77), (77, 623, 624, 78), (75, 74, 625, 622), (622, 625, 626, 623), (623, 626, 627, 624), (74, 73, 628, 625), (625, 628, 629, 626), (626, 629, 630, 627), (73, 3, 81, 628), (628, 81, 80, 629), (629, 80, 79, 630), (66, 633, 75, 2), (633, 636, 74, 75), (636, 639, 73, 74), (0, 70, 631, 64), (64, 631, 632, 65), (65, 632, 633, 66), (70, 71, 634, 631), (631, 634, 635, 632), (632, 635, 636, 633), (71, 72, 637, 634), (634, 637, 638, 635), (635, 638, 639, 636), (72, 1, 69, 637), (637, 69, 68, 638), (638, 68, 67, 639)])
me_cylinder.polygons.foreach_set('use_smooth', [True] * 514)
me_cylinder.polygons.foreach_set('material_index', [0, 0, 0, 0, 0, 0, 0, 0, 0, 0, 0, 0, 0, 0, 0, 0, 0, 0, 0, 0, 0, 0, 0, 0, 0, 0, 0, 0, 0, 0, 0, 0, 0, 0, 0, 1, 1, 0, 0, 0, 1, 1, 1, 1, 1, 1, 0, 0, 0, 0, 1, 1, 0, 0, 0, 1, 1, 1, 1, 1, 1, 0, 0, 0, 0, 1, 1, 0, 0, 0, 1, 1, 1, 1, 1, 1, 0, 0, 0, 0, 1, 1, 0, 0, 0, 1, 1, 1, 1, 1, 1, 0, 0, 0, 0, 1, 1, 0, 0, 0, 1, 1, 1, 1, 1, 1, 0, 0, 0, 0, 1, 1, 0, 0, 0, 1, 1, 1, 1, 1, 1, 0, 0, 0, 0, 1, 1, 0, 0, 0, 1, 1, 1, 1, 1, 1, 0, 0, 0, 0, 1, 1, 0, 0, 0, 1, 1, 1, 1, 1, 1, 0, 0, 0, 0, 1, 1, 0, 0, 0, 1, 1, 1, 1, 1, 1, 0, 0, 0, 0, 1, 1, 0, 0, 0, 1, 1, 1, 1, 1, 1, 0, 0, 0, 0, 1, 1, 0, 0, 0, 1, 1, 1, 1, 1, 1, 0, 0, 0, 0, 1, 1, 0, 0, 0, 1, 1, 1, 1, 1, 1, 0, 0, 0, 0, 1, 1, 0, 0, 0, 1, 1, 1, 1, 1, 1, 0, 0, 0, 0, 1, 1, 0, 0, 0, 1, 1, 1, 1, 1, 1, 0, 0, 0, 0, 1, 1, 0, 0, 0, 1, 1, 1, 1, 1, 1, 0, 0, 0, 0, 1, 1, 0, 0, 0, 1, 1, 1, 1, 1, 1, 0, 0, 0, 0, 1, 1, 0, 0, 0, 1, 1, 1, 1, 1, 1, 0, 0, 0, 0, 1, 1, 0, 0, 0, 1, 1, 1, 1, 1, 1, 0, 0, 0, 0, 1, 1, 0, 0, 0, 1, 1, 1, 1, 1, 1, 0, 0, 0, 0, 1, 1, 0, 0, 0, 1, 1, 1, 1, 1, 1, 0, 0, 0, 0, 1, 1, 0, 0, 0, 1, 1, 1, 1, 1, 1, 0, 0, 0, 0, 1, 1, 0, 0, 0, 1, 1, 1, 1, 1, 1, 0, 0, 0, 0, 1, 1, 0, 0, 0, 1, 1, 1, 1, 1, 1, 0, 0, 0, 0, 1, 1, 0, 0, 0, 1, 1, 1, 1, 1, 1, 0, 0, 0, 0, 1, 1, 0, 0, 0, 1, 1, 1, 1, 1, 1, 0, 0, 0, 0, 1, 1, 0, 0, 0, 1, 1, 1, 1, 1, 1, 0, 0, 0, 0, 1, 1, 0, 0, 0, 1, 1, 1, 1, 1, 1, 0, 0, 0, 0, 1, 1, 0, 0, 0, 1, 1, 1, 1, 1, 1, 0, 0, 0, 0, 1, 1, 0, 0, 0, 1, 1, 1, 1, 1, 1, 0, 0, 0, 0, 1, 1, 0, 0, 0, 1, 1, 1, 1, 1, 1, 0, 0, 0, 0, 1, 1, 0, 0, 0, 1, 1, 1, 1, 1, 1, 0, 0, 0, 0, 1, 1, 0, 0, 0, 1, 1, 1, 1, 1, 1, 0, 0, 0])
_uv = me_cylinder.uv_layers.new(name='UVMap')
_uv.uv.foreach_set('vector', [0.9766, 0.875, 0.9766, 1.0, 0.9688, 1.0, 0.9688, 0.875, 0.9453, 0.875, 0.9453, 1.0, 0.9375, 1.0, 0.9375, 0.875, 0.9141, 0.875, 0.9141, 1.0, 0.9062, 1.0, 0.9062, 0.875, 0.8828, 0.875, 0.8828, 1.0, 0.875, 1.0, 0.875, 0.875, 0.8516, 0.875, 0.8516, 1.0, 0.8438, 1.0, 0.8438, 0.875, 0.8203, 0.875, 0.8203, 1.0, 0.8125, 1.0, 0.8125, 0.875, 0.7891, 0.875, 0.7891, 1.0, 0.7812, 1.0, 0.7812, 0.875, 0.7578, 0.875, 0.7578, 1.0, 0.75, 1.0, 0.75, 0.875, 0.7266, 0.875, 0.7266, 1.0, 0.7188, 1.0, 0.7188, 0.875, 0.6953, 0.875, 0.6953, 1.0, 0.6875, 1.0, 0.6875, 0.875, 0.6641, 0.875, 0.6641, 1.0, 0.6562, 1.0, 0.6562, 0.875, 0.6328, 0.875, 0.6328, 1.0, 0.625, 1.0, 0.625, 0.875, 0.6016, 0.875, 0.6016, 1.0, 0.5938, 1.0, 0.5938, 0.875, 0.5703, 0.875, 0.5703, 1.0, 0.5625, 1.0, 0.5625, 0.875, 0.5391, 0.875, 0.5391, 1.0, 0.5312, 1.0, 0.5312, 0.875, 0.5078, 0.875, 0.5078, 1.0, 0.5, 1.0, 0.5, 0.875, 0.4766, 0.875, 0.4766, 1.0, 0.4688, 1.0, 0.4688, 0.875, 0.4453, 0.875, 0.4453, 1.0, 0.4375, 1.0, 0.4375, 0.875, 0.4141, 0.875, 0.4141, 1.0, 0.4062, 1.0, 0.4062, 0.875, 0.3828, 0.875, 0.3828, 1.0, 0.375, 1.0, 0.375, 0.875, 0.3516, 0.875, 0.3516, 1.0, 0.3438, 1.0, 0.3438, 0.875, 0.3203, 0.875, 0.3203, 1.0, 0.3125, 1.0, 0.3125, 0.875, 0.2891, 0.875, 0.2891, 1.0, 0.2812, 1.0, 0.2812, 0.875, 0.2578, 0.875, 0.2578, 1.0, 0.25, 1.0, 0.25, 0.875, 0.2266, 0.875, 0.2266, 1.0, 0.2188, 1.0, 0.2188, 0.875, 0.1953, 0.875, 0.1953, 1.0, 0.1875, 1.0, 0.1875, 0.875, 0.1641, 0.875, 0.1641, 1.0, 0.1562, 1.0, 0.1562, 0.875, 0.1328, 0.875, 0.1328, 1.0, 0.125, 1.0, 0.125, 0.875, 0.1016, 0.875, 0.1016, 1.0, 0.09375, 1.0, 0.09375, 0.875, 0.07031, 0.875, 0.07031, 1.0, 0.0625, 1.0, 0.0625, 0.875, 0.2968, 0.4854, 0.2851, 0.4865, 0.2734, 0.4877, 0.2617, 0.4888, 0.25, 0.49, 0.2383, 0.4888, 0.2266, 0.4877, 0.2149, 0.4865, 0.2032, 0.4854, 0.1919, 0.482, 0.1807, 0.4786, 0.1694, 0.4751, 0.1582, 0.4717, 0.1478, 0.4662, 0.1374, 0.4606, 0.127, 0.4551, 0.1167, 0.4496, 0.1076, 0.4421, 0.09848, 0.4346, 0.08939, 0.4272, 0.08029, 0.4197, 0.07283, 0.4106, 0.06537, 0.4015, 0.05791, 0.3924, 0.05045, 0.3833, 0.0449, 0.373, 0.03936, 0.3626, 0.03381, 0.3522, 0.02827, 0.3418, 0.02485, 0.3306, 0.02144, 0.3193, 0.01803, 0.3081, 0.01461, 0.2968, 0.01346, 0.2851, 0.01231, 0.2734, 0.01115, 0.2617, 0.01, 0.25, 0.01115, 0.2383, 0.01231, 0.2266, 0.01346, 0.2149, 0.01461, 0.2032, 0.01803, 0.1919, 0.02144, 0.1807, 0.02485, 0.1694, 0.02827, 0.1582, 0.03381, 0.1478, 0.03936, 0.1374, 0.0449, 0.127, 0.05045, 0.1167, 0.05791, 0.1076, 0.06537, 0.09848, 0.07283, 0.08939, 0.08029, 0.08029, 0.08939, 0.07283, 0.09848, 0.06537, 0.1076, 0.05791, 0.1167, 0.05045, 0.127, 0.0449, 0.1374, 0.03936, 0.1478, 0.03381, 0.1582, 0.02827, 0.1694, 0.02485, 0.1807, 0.02144, 0.1919, 0.01803, 0.2032, 0.01461, 0.2149, 0.01346, 0.2266, 0.01231, 0.2383, 0.01115, 0.25, 0.01, 0.2617, 0.01115, 0.2734, 0.01231, 0.2851, 0.01346, 0.2968, 0.01461, 0.3081, 0.01803, 0.3193, 0.02144, 0.3306, 0.02485, 0.3418, 0.02827, 0.3522, 0.03381, 0.3626, 0.03936, 0.373, 0.0449, 0.3833, 0.05045, 0.3924, 0.05791, 0.4015, 0.06537, 0.4106, 0.07283, 0.4197, 0.08029, 0.4272, 0.08939, 0.4346, 0.09848, 0.4421, 0.1076, 0.4496, 0.1167, 0.4551, 0.127, 0.4606, 0.1374, 0.4662, 0.1478, 0.4717, 0.1582, 0.4751, 0.1694, 0.4786, 0.1807, 0.482, 0.1919, 0.4854, 0.2032, 0.4865, 0.2149, 0.4877, 0.2266, 0.4888, 0.2383, 0.49, 0.25, 0.4888, 0.2617, 0.4877, 0.2734, 0.4865, 0.2851, 0.4854, 0.2968, 0.482, 0.3081, 0.4786, 0.3193, 0.4751, 0.3306, 0.4717, 0.3418, 0.4662, 0.3522, 0.4606, 0.3626, 0.4551, 0.373, 0.4496, 0.3833, 0.4421, 0.3924, 0.4346, 0.4015, 0.4272, 0.4106, 0.4197, 0.4197, 0.4106, 0.4272, 0.4015, 0.4346, 0.3924, 0.4421, 0.3833, 0.4496, 0.373, 0.4551, 0.3626, 0.4606, 0.3522, 0.4662, 0.3418, 0.4717, 0.3306, 0.4751, 0.3193, 0.4786, 0.3081, 0.482, 0.03906, 0.875, 0.03906, 1.0, 0.03125, 1.0, 0.03125, 0.875, 0.007812, 0.875, 0.007812, 1.0, 0.0, 1.0, 0.0, 0.875, 0.75, 0.49, 0.7617, 0.4888, 0.7734, 0.4877, 0.7851, 0.4865, 0.7968, 0.4854, 0.8081, 0.482, 0.8193, 0.4786, 0.8306, 0.4751, 0.8418, 0.4717, 0.8522, 0.4662, 0.8626, 0.4606, 0.873, 0.4551, 0.8833, 0.4496, 0.8924, 0.4421, 0.9015, 0.4346, 0.9106, 0.4272, 0.9197, 0.4197, 0.9272, 0.4106, 0.9346, 0.4015, 0.9421, 0.3924, 0.9496, 0.3833, 0.9551, 0.373, 0.9606, 0.3626, 0.9662, 0.3522, 0.9717, 0.3418, 0.9751, 0.3306, 0.9786, 0.3193, 0.982, 0.3081, 0.9854, 0.2968, 0.9865, 0.2851, 0.9877, 0.2734, 0.9888, 0.2617, 0.99, 0.25, 0.9888, 0.2383, 0.9877, 0.2266, 0.9865, 0.2149, 0.9854, 0.2032, 0.982, 0.1919, 0.9786, 0.1807, 0.9751, 0.1694, 0.9717, 0.1582, 0.9662, 0.1478, 0.9606, 0.1374, 0.9551, 0.127, 0.9496, 0.1167, 0.9421, 0.1076, 0.9346, 0.09848, 0.9272, 0.08939, 0.9197, 0.08029, 0.9106, 0.07283, 0.9015, 0.06537, 0.8924, 0.05791, 0.8833, 0.05045, 0.873, 0.0449, 0.8626, 0.03936, 0.8522, 0.03381, 0.8418, 0.02827, 0.8306, 0.02485, 0.8193, 0.02144, 0.8081, 0.01803, 0.7968, 0.01461, 0.7851, 0.01346, 0.7734, 0.01231, 0.7617, 0.01115, 0.75, 0.01, 0.7383, 0.01115, 0.7266, 0.01231, 0.7149, 0.01346, 0.7032, 0.01461, 0.6919, 0.01803, 0.6807, 0.02144, 0.6694, 0.02485, 0.6582, 0.02827, 0.6478, 0.03381, 0.6374, 0.03936, 0.627, 0.0449, 0.6167, 0.05045, 0.6076, 0.05791, 0.5985, 0.06537, 0.5894, 0.07283, 0.5803, 0.08029, 0.5728, 0.08939, 0.5654, 0.09848, 0.5579, 0.1076, 0.5504, 0.1167, 0.5449, 0.127, 0.5394, 0.1374, 0.5338, 0.1478, 0.5283, 0.1582, 0.5249, 0.1694, 0.5214, 0.1807, 0.518, 0.1919, 0.5146, 0.2032, 0.5135, 0.2149, 0.5123, 0.2266, 0.5112, 0.2383, 0.51, 0.25, 0.5112, 0.2617, 0.5123, 0.2734, 0.5135, 0.2851, 0.5146, 0.2968, 0.518, 0.3081, 0.5214, 0.3193, 0.5249, 0.3306, 0.5283, 0.3418, 0.5338, 0.3522, 0.5394, 0.3626, 0.5449, 0.373, 0.5504, 0.3833, 0.5579, 0.3924, 0.5654, 0.4015, 0.5728, 0.4106, 0.5803, 0.4197, 0.5894, 0.4272, 0.5985, 0.4346, 0.6076, 0.4421, 0.6167, 0.4496, 0.627, 0.4551, 0.6374, 0.4606, 0.6478, 0.4662, 0.6582, 0.4717, 0.6694, 0.4751, 0.6807, 0.4786, 0.6919, 0.482, 0.7032, 0.4854, 0.7149, 0.4865, 0.7266, 0.4877, 0.7383, 0.4888, 0.007812, 0.5, 0.007812, 0.625, 0.0, 0.625, 0.0, 0.5, 0.007812, 0.625, 0.007812, 0.75, 0.0, 0.75, 0.0, 0.625, 0.007812, 0.75, 0.007812, 0.875, 0.0, 0.875, 0.0, 0.75, 0.03125, 0.5, 0.03125, 0.625, 0.02344, 0.625, 0.02344, 0.5, 0.02344, 0.5, 0.02344, 0.625, 0.01562, 0.625, 0.01562, 0.5, 0.01562, 0.5, 0.01562, 0.625, 0.007812, 0.625, 0.007812, 0.5, 0.03125, 0.625, 0.03125, 0.75, 0.02344, 0.75, 0.02344, 0.625, 0.02344, 0.625, 0.02344, 0.75, 0.01562, 0.75, 0.01562, 0.625, 0.01562, 0.625, 0.01562, 0.75, 0.007812, 0.75, 0.007812, 0.625, 0.03125, 0.75, 0.03125, 0.875, 0.02344, 0.875, 0.02344, 0.75, 0.02344, 0.75, 0.02344, 0.875, 0.01562, 0.875, 0.01562, 0.75, 0.01562, 0.75, 0.01562, 0.875, 0.007812, 0.875, 0.007812, 0.75, 0.03125, 0.875, 0.03125, 1.0, 0.02344, 1.0, 0.02344, 0.875, 0.02344, 0.875, 0.02344, 1.0, 0.01562, 1.0, 0.01562, 0.875, 0.01562, 0.875, 0.01562, 1.0, 0.007812, 1.0, 0.007812, 0.875, 0.03906, 0.5, 0.03906, 0.625, 0.03125, 0.625, 0.03125, 0.5, 0.03906, 0.625, 0.03906, 0.75, 0.03125, 0.75, 0.03125, 0.625, 0.03906, 0.75, 0.03906, 0.875, 0.03125, 0.875, 0.03125, 0.75, 0.0625, 0.5, 0.0625, 0.625, 0.05469, 0.625, 0.05469, 0.5, 0.05469, 0.5, 0.05469, 0.625, 0.04688, 0.625, 0.04688, 0.5, 0.04688, 0.5, 0.04688, 0.625, 0.03906, 0.625, 0.03906, 0.5, 0.0625, 0.625, 0.0625, 0.75, 0.05469, 0.75, 0.05469, 0.625, 0.05469, 0.625, 0.05469, 0.75, 0.04688, 0.75, 0.04688, 0.625, 0.04688, 0.625, 0.04688, 0.75, 0.03906, 0.75, 0.03906, 0.625, 0.0625, 0.75, 0.0625, 0.875, 0.05469, 0.875, 0.05469, 0.75, 0.05469, 0.75, 0.05469, 0.875, 0.04688, 0.875, 0.04688, 0.75, 0.04688, 0.75, 0.04688, 0.875, 0.03906, 0.875, 0.03906, 0.75, 0.0625, 0.875, 0.0625, 1.0, 0.05469, 1.0, 0.05469, 0.875, 0.05469, 0.875, 0.05469, 1.0, 0.04688, 1.0, 0.04688, 0.875, 0.04688, 0.875, 0.04688, 1.0, 0.03906, 1.0, 0.03906, 0.875, 0.07031, 0.5, 0.07031, 0.625, 0.0625, 0.625, 0.0625, 0.5, 0.07031, 0.625, 0.07031, 0.75, 0.0625, 0.75, 0.0625, 0.625, 0.07031, 0.75, 0.07031, 0.875, 0.0625, 0.875, 0.0625, 0.75, 0.09375, 0.5, 0.09375, 0.625, 0.08594, 0.625, 0.08594, 0.5, 0.08594, 0.5, 0.08594, 0.625, 0.07812, 0.625, 0.07812, 0.5, 0.07812, 0.5, 0.07812, 0.625, 0.07031, 0.625, 0.07031, 0.5, 0.09375, 0.625, 0.09375, 0.75, 0.08594, 0.75, 0.08594, 0.625, 0.08594, 0.625, 0.08594, 0.75, 0.07812, 0.75, 0.07812, 0.625, 0.07812, 0.625, 0.07812, 0.75, 0.07031, 0.75, 0.07031, 0.625, 0.09375, 0.75, 0.09375, 0.875, 0.08594, 0.875, 0.08594, 0.75, 0.08594, 0.75, 0.08594, 0.875, 0.07812, 0.875, 0.07812, 0.75, 0.07812, 0.75, 0.07812, 0.875, 0.07031, 0.875, 0.07031, 0.75, 0.09375, 0.875, 0.09375, 1.0, 0.08594, 1.0, 0.08594, 0.875, 0.08594, 0.875, 0.08594, 1.0, 0.07812, 1.0, 0.07812, 0.875, 0.07812, 0.875, 0.07812, 1.0, 0.07031, 1.0, 0.07031, 0.875, 0.1016, 0.5, 0.1016, 0.625, 0.09375, 0.625, 0.09375, 0.5, 0.1016, 0.625, 0.1016, 0.75, 0.09375, 0.75, 0.09375, 0.625, 0.1016, 0.75, 0.1016, 0.875, 0.09375, 0.875, 0.09375, 0.75, 0.125, 0.5, 0.125, 0.625, 0.1172, 0.625, 0.1172, 0.5, 0.1172, 0.5, 0.1172, 0.625, 0.1094, 0.625, 0.1094, 0.5, 0.1094, 0.5, 0.1094, 0.625, 0.1016, 0.625, 0.1016, 0.5, 0.125, 0.625, 0.125, 0.75, 0.1172, 0.75, 0.1172, 0.625, 0.1172, 0.625, 0.1172, 0.75, 0.1094, 0.75, 0.1094, 0.625, 0.1094, 0.625, 0.1094, 0.75, 0.1016, 0.75, 0.1016, 0.625, 0.125, 0.75, 0.125, 0.875, 0.1172, 0.875, 0.1172, 0.75, 0.1172, 0.75, 0.1172, 0.875, 0.1094, 0.875, 0.1094, 0.75, 0.1094, 0.75, 0.1094, 0.875, 0.1016, 0.875, 0.1016, 0.75, 0.125, 0.875, 0.125, 1.0, 0.1172, 1.0, 0.1172, 0.875, 0.1172, 0.875, 0.1172, 1.0, 0.1094, 1.0, 0.1094, 0.875, 0.1094, 0.875, 0.1094, 1.0, 0.1016, 1.0, 0.1016, 0.875, 0.1328, 0.5, 0.1328, 0.625, 0.125, 0.625, 0.125, 0.5, 0.1328, 0.625, 0.1328, 0.75, 0.125, 0.75, 0.125, 0.625, 0.1328, 0.75, 0.1328, 0.875, 0.125, 0.875, 0.125, 0.75, 0.1562, 0.5, 0.1562, 0.625, 0.1484, 0.625, 0.1484, 0.5, 0.1484, 0.5, 0.1484, 0.625, 0.1406, 0.625, 0.1406, 0.5, 0.1406, 0.5, 0.1406, 0.625, 0.1328, 0.625, 0.1328, 0.5, 0.1562, 0.625, 0.1562, 0.75, 0.1484, 0.75, 0.1484, 0.625, 0.1484, 0.625, 0.1484, 0.75, 0.1406, 0.75, 0.1406, 0.625, 0.1406, 0.625, 0.1406, 0.75, 0.1328, 0.75, 0.1328, 0.625, 0.1562, 0.75, 0.1562, 0.875, 0.1484, 0.875, 0.1484, 0.75, 0.1484, 0.75, 0.1484, 0.875, 0.1406, 0.875, 0.1406, 0.75, 0.1406, 0.75, 0.1406, 0.875, 0.1328, 0.875, 0.1328, 0.75, 0.1562, 0.875, 0.1562, 1.0, 0.1484, 1.0, 0.1484, 0.875, 0.1484, 0.875, 0.1484, 1.0, 0.1406, 1.0, 0.1406, 0.875, 0.1406, 0.875, 0.1406, 1.0, 0.1328, 1.0, 0.1328, 0.875, 0.1641, 0.5, 0.1641, 0.625, 0.1562, 0.625, 0.1562, 0.5, 0.1641, 0.625, 0.1641, 0.75, 0.1562, 0.75, 0.1562, 0.625, 0.1641, 0.75, 0.1641, 0.875, 0.1562, 0.875, 0.1562, 0.75, 0.1875, 0.5, 0.1875, 0.625, 0.1797, 0.625, 0.1797, 0.5, 0.1797, 0.5, 0.1797, 0.625, 0.1719, 0.625, 0.1719, 0.5, 0.1719, 0.5, 0.1719, 0.625, 0.1641, 0.625, 0.1641, 0.5, 0.1875, 0.625, 0.1875, 0.75, 0.1797, 0.75, 0.1797, 0.625, 0.1797, 0.625, 0.1797, 0.75, 0.1719, 0.75, 0.1719, 0.625, 0.1719, 0.625, 0.1719, 0.75, 0.1641, 0.75, 0.1641, 0.625, 0.1875, 0.75, 0.1875, 0.875, 0.1797, 0.875, 0.1797, 0.75, 0.1797, 0.75, 0.1797, 0.875, 0.1719, 0.875, 0.1719, 0.75, 0.1719, 0.75, 0.1719, 0.875, 0.1641, 0.875, 0.1641, 0.75, 0.1875, 0.875, 0.1875, 1.0, 0.1797, 1.0, 0.1797, 0.875, 0.1797, 0.875, 0.1797, 1.0, 0.1719, 1.0, 0.1719, 0.875, 0.1719, 0.875, 0.1719, 1.0, 0.1641, 1.0, 0.1641, 0.875, 0.1953, 0.5, 0.1953, 0.625, 0.1875, 0.625, 0.1875, 0.5, 0.1953, 0.625, 0.1953, 0.75, 0.1875, 0.75, 0.1875, 0.625, 0.1953, 0.75, 0.1953, 0.875, 0.1875, 0.875, 0.1875, 0.75, 0.2188, 0.5, 0.2188, 0.625, 0.2109, 0.625, 0.2109, 0.5, 0.2109, 0.5, 0.2109, 0.625, 0.2031, 0.625, 0.2031, 0.5, 0.2031, 0.5, 0.2031, 0.625, 0.1953, 0.625, 0.1953, 0.5, 0.2188, 0.625, 0.2188, 0.75, 0.2109, 0.75, 0.2109, 0.625, 0.2109, 0.625, 0.2109, 0.75, 0.2031, 0.75, 0.2031, 0.625, 0.2031, 0.625, 0.2031, 0.75, 0.1953, 0.75, 0.1953, 0.625, 0.2188, 0.75, 0.2188, 0.875, 0.2109, 0.875, 0.2109, 0.75, 0.2109, 0.75, 0.2109, 0.875, 0.2031, 0.875, 0.2031, 0.75, 0.2031, 0.75, 0.2031, 0.875, 0.1953, 0.875, 0.1953, 0.75, 0.2188, 0.875, 0.2188, 1.0, 0.2109, 1.0, 0.2109, 0.875, 0.2109, 0.875, 0.2109, 1.0, 0.2031, 1.0, 0.2031, 0.875, 0.2031, 0.875, 0.2031, 1.0, 0.1953, 1.0, 0.1953, 0.875, 0.2266, 0.5, 0.2266, 0.625, 0.2188, 0.625, 0.2188, 0.5, 0.2266, 0.625, 0.2266, 0.75, 0.2188, 0.75, 0.2188, 0.625, 0.2266, 0.75, 0.2266, 0.875, 0.2188, 0.875, 0.2188, 0.75, 0.25, 0.5, 0.25, 0.625, 0.2422, 0.625, 0.2422, 0.5, 0.2422, 0.5, 0.2422, 0.625, 0.2344, 0.625, 0.2344, 0.5, 0.2344, 0.5, 0.2344, 0.625, 0.2266, 0.625, 0.2266, 0.5, 0.25, 0.625, 0.25, 0.75, 0.2422, 0.75, 0.2422, 0.625, 0.2422, 0.625, 0.2422, 0.75, 0.2344, 0.75, 0.2344, 0.625, 0.2344, 0.625, 0.2344, 0.75, 0.2266, 0.75, 0.2266, 0.625, 0.25, 0.75, 0.25, 0.875, 0.2422, 0.875, 0.2422, 0.75, 0.2422, 0.75, 0.2422, 0.875, 0.2344, 0.875, 0.2344, 0.75, 0.2344, 0.75, 0.2344, 0.875, 0.2266, 0.875, 0.2266, 0.75, 0.25, 0.875, 0.25, 1.0, 0.2422, 1.0, 0.2422, 0.875, 0.2422, 0.875, 0.2422, 1.0, 0.2344, 1.0, 0.2344, 0.875, 0.2344, 0.875, 0.2344, 1.0, 0.2266, 1.0, 0.2266, 0.875, 0.2578, 0.5, 0.2578, 0.625, 0.25, 0.625, 0.25, 0.5, 0.2578, 0.625, 0.2578, 0.75, 0.25, 0.75, 0.25, 0.625, 0.2578, 0.75, 0.2578, 0.875, 0.25, 0.875, 0.25, 0.75, 0.2812, 0.5, 0.2812, 0.625, 0.2734, 0.625, 0.2734, 0.5, 0.2734, 0.5, 0.2734, 0.625, 0.2656, 0.625, 0.2656, 0.5, 0.2656, 0.5, 0.2656, 0.625, 0.2578, 0.625, 0.2578, 0.5, 0.2812, 0.625, 0.2812, 0.75, 0.2734, 0.75, 0.2734, 0.625, 0.2734, 0.625, 0.2734, 0.75, 0.2656, 0.75, 0.2656, 0.625, 0.2656, 0.625, 0.2656, 0.75, 0.2578, 0.75, 0.2578, 0.625, 0.2812, 0.75, 0.2812, 0.875, 0.2734, 0.875, 0.2734, 0.75, 0.2734, 0.75, 0.2734, 0.875, 0.2656, 0.875, 0.2656, 0.75, 0.2656, 0.75, 0.2656, 0.875, 0.2578, 0.875, 0.2578, 0.75, 0.2812, 0.875, 0.2812, 1.0, 0.2734, 1.0, 0.2734, 0.875, 0.2734, 0.875, 0.2734, 1.0, 0.2656, 1.0, 0.2656, 0.875, 0.2656, 0.875, 0.2656, 1.0, 0.2578, 1.0, 0.2578, 0.875, 0.2891, 0.5, 0.2891, 0.625, 0.2812, 0.625, 0.2812, 0.5, 0.2891, 0.625, 0.2891, 0.75, 0.2812, 0.75, 0.2812, 0.625, 0.2891, 0.75, 0.2891, 0.875, 0.2812, 0.875, 0.2812, 0.75, 0.3125, 0.5, 0.3125, 0.625, 0.3047, 0.625, 0.3047, 0.5, 0.3047, 0.5, 0.3047, 0.625, 0.2969, 0.625, 0.2969, 0.5, 0.2969, 0.5, 0.2969, 0.625, 0.2891, 0.625, 0.2891, 0.5, 0.3125, 0.625, 0.3125, 0.75, 0.3047, 0.75, 0.3047, 0.625, 0.3047, 0.625, 0.3047, 0.75, 0.2969, 0.75, 0.2969, 0.625, 0.2969, 0.625, 0.2969, 0.75, 0.2891, 0.75, 0.2891, 0.625, 0.3125, 0.75, 0.3125, 0.875, 0.3047, 0.875, 0.3047, 0.75, 0.3047, 0.75, 0.3047, 0.875, 0.2969, 0.875, 0.2969, 0.75, 0.2969, 0.75, 0.2969, 0.875, 0.2891, 0.875, 0.2891, 0.75, 0.3125, 0.875, 0.3125, 1.0, 0.3047, 1.0, 0.3047, 0.875, 0.3047, 0.875, 0.3047, 1.0, 0.2969, 1.0, 0.2969, 0.875, 0.2969, 0.875, 0.2969, 1.0, 0.2891, 1.0, 0.2891, 0.875, 0.3203, 0.5, 0.3203, 0.625, 0.3125, 0.625, 0.3125, 0.5, 0.3203, 0.625, 0.3203, 0.75, 0.3125, 0.75, 0.3125, 0.625, 0.3203, 0.75, 0.3203, 0.875, 0.3125, 0.875, 0.3125, 0.75, 0.3438, 0.5, 0.3438, 0.625, 0.3359, 0.625, 0.3359, 0.5, 0.3359, 0.5, 0.3359, 0.625, 0.3281, 0.625, 0.3281, 0.5, 0.3281, 0.5, 0.3281, 0.625, 0.3203, 0.625, 0.3203, 0.5, 0.3438, 0.625, 0.3438, 0.75, 0.3359, 0.75, 0.3359, 0.625, 0.3359, 0.625, 0.3359, 0.75, 0.3281, 0.75, 0.3281, 0.625, 0.3281, 0.625, 0.3281, 0.75, 0.3203, 0.75, 0.3203, 0.625, 0.3438, 0.75, 0.3438, 0.875, 0.3359, 0.875, 0.3359, 0.75, 0.3359, 0.75, 0.3359, 0.875, 0.3281, 0.875, 0.3281, 0.75, 0.3281, 0.75, 0.3281, 0.875, 0.3203, 0.875, 0.3203, 0.75, 0.3438, 0.875, 0.3438, 1.0, 0.3359, 1.0, 0.3359, 0.875, 0.3359, 0.875, 0.3359, 1.0, 0.3281, 1.0, 0.3281, 0.875, 0.3281, 0.875, 0.3281, 1.0, 0.3203, 1.0, 0.3203, 0.875, 0.3516, 0.5, 0.3516, 0.625, 0.3438, 0.625, 0.3438, 0.5, 0.3516, 0.625, 0.3516, 0.75, 0.3438, 0.75, 0.3438, 0.625, 0.3516, 0.75, 0.3516, 0.875, 0.3438, 0.875, 0.3438, 0.75, 0.375, 0.5, 0.375, 0.625, 0.3672, 0.625, 0.3672, 0.5, 0.3672, 0.5, 0.3672, 0.625, 0.3594, 0.625, 0.3594, 0.5, 0.3594, 0.5, 0.3594, 0.625, 0.3516, 0.625, 0.3516, 0.5, 0.375, 0.625, 0.375, 0.75, 0.3672, 0.75, 0.3672, 0.625, 0.3672, 0.625, 0.3672, 0.75, 0.3594, 0.75, 0.3594, 0.625, 0.3594, 0.625, 0.3594, 0.75, 0.3516, 0.75, 0.3516, 0.625, 0.375, 0.75, 0.375, 0.875, 0.3672, 0.875, 0.3672, 0.75, 0.3672, 0.75, 0.3672, 0.875, 0.3594, 0.875, 0.3594, 0.75, 0.3594, 0.75, 0.3594, 0.875, 0.3516, 0.875, 0.3516, 0.75, 0.375, 0.875, 0.375, 1.0, 0.3672, 1.0, 0.3672, 0.875, 0.3672, 0.875, 0.3672, 1.0, 0.3594, 1.0, 0.3594, 0.875, 0.3594, 0.875, 0.3594, 1.0, 0.3516, 1.0, 0.3516, 0.875, 0.3828, 0.5, 0.3828, 0.625, 0.375, 0.625, 0.375, 0.5, 0.3828, 0.625, 0.3828, 0.75, 0.375, 0.75, 0.375, 0.625, 0.3828, 0.75, 0.3828, 0.875, 0.375, 0.875, 0.375, 0.75, 0.4062, 0.5, 0.4062, 0.625, 0.3984, 0.625, 0.3984, 0.5, 0.3984, 0.5, 0.3984, 0.625, 0.3906, 0.625, 0.3906, 0.5, 0.3906, 0.5, 0.3906, 0.625, 0.3828, 0.625, 0.3828, 0.5, 0.4062, 0.625, 0.4062, 0.75, 0.3984, 0.75, 0.3984, 0.625, 0.3984, 0.625, 0.3984, 0.75, 0.3906, 0.75, 0.3906, 0.625, 0.3906, 0.625, 0.3906, 0.75, 0.3828, 0.75, 0.3828, 0.625, 0.4062, 0.75, 0.4062, 0.875, 0.3984, 0.875, 0.3984, 0.75, 0.3984, 0.75, 0.3984, 0.875, 0.3906, 0.875, 0.3906, 0.75, 0.3906, 0.75, 0.3906, 0.875, 0.3828, 0.875, 0.3828, 0.75, 0.4062, 0.875, 0.4062, 1.0, 0.3984, 1.0, 0.3984, 0.875, 0.3984, 0.875, 0.3984, 1.0, 0.3906, 1.0, 0.3906, 0.875, 0.3906, 0.875, 0.3906, 1.0, 0.3828, 1.0, 0.3828, 0.875, 0.4141, 0.5, 0.4141, 0.625, 0.4062, 0.625, 0.4062, 0.5, 0.4141, 0.625, 0.4141, 0.75, 0.4062, 0.75, 0.4062, 0.625, 0.4141, 0.75, 0.4141, 0.875, 0.4062, 0.875, 0.4062, 0.75, 0.4375, 0.5, 0.4375, 0.625, 0.4297, 0.625, 0.4297, 0.5, 0.4297, 0.5, 0.4297, 0.625, 0.4219, 0.625, 0.4219, 0.5, 0.4219, 0.5, 0.4219, 0.625, 0.4141, 0.625, 0.4141, 0.5, 0.4375, 0.625, 0.4375, 0.75, 0.4297, 0.75, 0.4297, 0.625, 0.4297, 0.625, 0.4297, 0.75, 0.4219, 0.75, 0.4219, 0.625, 0.4219, 0.625, 0.4219, 0.75, 0.4141, 0.75, 0.4141, 0.625, 0.4375, 0.75, 0.4375, 0.875, 0.4297, 0.875, 0.4297, 0.75, 0.4297, 0.75, 0.4297, 0.875, 0.4219, 0.875, 0.4219, 0.75, 0.4219, 0.75, 0.4219, 0.875, 0.4141, 0.875, 0.4141, 0.75, 0.4375, 0.875, 0.4375, 1.0, 0.4297, 1.0, 0.4297, 0.875, 0.4297, 0.875, 0.4297, 1.0, 0.4219, 1.0, 0.4219, 0.875, 0.4219, 0.875, 0.4219, 1.0, 0.4141, 1.0, 0.4141, 0.875, 0.4453, 0.5, 0.4453, 0.625, 0.4375, 0.625, 0.4375, 0.5, 0.4453, 0.625, 0.4453, 0.75, 0.4375, 0.75, 0.4375, 0.625, 0.4453, 0.75, 0.4453, 0.875, 0.4375, 0.875, 0.4375, 0.75, 0.4688, 0.5, 0.4688, 0.625, 0.4609, 0.625, 0.4609, 0.5, 0.4609, 0.5, 0.4609, 0.625, 0.4531, 0.625, 0.4531, 0.5, 0.4531, 0.5, 0.4531, 0.625, 0.4453, 0.625, 0.4453, 0.5, 0.4688, 0.625, 0.4687, 0.75, 0.4609, 0.75, 0.4609, 0.625, 0.4609, 0.625, 0.4609, 0.75, 0.4531, 0.75, 0.4531, 0.625, 0.4531, 0.625, 0.4531, 0.75, 0.4453, 0.75, 0.4453, 0.625, 0.4687, 0.75, 0.4688, 0.875, 0.4609, 0.875, 0.4609, 0.75, 0.4609, 0.75, 0.4609, 0.875, 0.4531, 0.875, 0.4531, 0.75, 0.4531, 0.75, 0.4531, 0.875, 0.4453, 0.875, 0.4453, 0.75, 0.4688, 0.875, 0.4688, 1.0, 0.4609, 1.0, 0.4609, 0.875, 0.4609, 0.875, 0.4609, 1.0, 0.4531, 1.0, 0.4531, 0.875, 0.4531, 0.875, 0.4531, 1.0, 0.4453, 1.0, 0.4453, 0.875, 0.4766, 0.5, 0.4766, 0.625, 0.4688, 0.625, 0.4688, 0.5, 0.4766, 0.625, 0.4766, 0.75, 0.4687, 0.75, 0.4688, 0.625, 0.4766, 0.75, 0.4766, 0.875, 0.4688, 0.875, 0.4687, 0.75, 0.5, 0.5, 0.5, 0.625, 0.4922, 0.625, 0.4922, 0.5, 0.4922, 0.5, 0.4922, 0.625, 0.4844, 0.625, 0.4844, 0.5, 0.4844, 0.5, 0.4844, 0.625, 0.4766, 0.625, 0.4766, 0.5, 0.5, 0.625, 0.5, 0.75, 0.4922, 0.75, 0.4922, 0.625, 0.4922, 0.625, 0.4922, 0.75, 0.4844, 0.75, 0.4844, 0.625, 0.4844, 0.625, 0.4844, 0.75, 0.4766, 0.75, 0.4766, 0.625, 0.5, 0.75, 0.5, 0.875, 0.4922, 0.875, 0.4922, 0.75, 0.4922, 0.75, 0.4922, 0.875, 0.4844, 0.875, 0.4844, 0.75, 0.4844, 0.75, 0.4844, 0.875, 0.4766, 0.875, 0.4766, 0.75, 0.5, 0.875, 0.5, 1.0, 0.4922, 1.0, 0.4922, 0.875, 0.4922, 0.875, 0.4922, 1.0, 0.4844, 1.0, 0.4844, 0.875, 0.4844, 0.875, 0.4844, 1.0, 0.4766, 1.0, 0.4766, 0.875, 0.5078, 0.5, 0.5078, 0.625, 0.5, 0.625, 0.5, 0.5, 0.5078, 0.625, 0.5078, 0.75, 0.5, 0.75, 0.5, 0.625, 0.5078, 0.75, 0.5078, 0.875, 0.5, 0.875, 0.5, 0.75, 0.5312, 0.5, 0.5312, 0.625, 0.5234, 0.625, 0.5234, 0.5, 0.5234, 0.5, 0.5234, 0.625, 0.5156, 0.625, 0.5156, 0.5, 0.5156, 0.5, 0.5156, 0.625, 0.5078, 0.625, 0.5078, 0.5, 0.5312, 0.625, 0.5312, 0.75, 0.5234, 0.75, 0.5234, 0.625, 0.5234, 0.625, 0.5234, 0.75, 0.5156, 0.75, 0.5156, 0.625, 0.5156, 0.625, 0.5156, 0.75, 0.5078, 0.75, 0.5078, 0.625, 0.5312, 0.75, 0.5312, 0.875, 0.5234, 0.875, 0.5234, 0.75, 0.5234, 0.75, 0.5234, 0.875, 0.5156, 0.875, 0.5156, 0.75, 0.5156, 0.75, 0.5156, 0.875, 0.5078, 0.875, 0.5078, 0.75, 0.5312, 0.875, 0.5312, 1.0, 0.5234, 1.0, 0.5234, 0.875, 0.5234, 0.875, 0.5234, 1.0, 0.5156, 1.0, 0.5156, 0.875, 0.5156, 0.875, 0.5156, 1.0, 0.5078, 1.0, 0.5078, 0.875, 0.5391, 0.5, 0.5391, 0.625, 0.5312, 0.625, 0.5312, 0.5, 0.5391, 0.625, 0.5391, 0.75, 0.5312, 0.75, 0.5312, 0.625, 0.5391, 0.75, 0.5391, 0.875, 0.5312, 0.875, 0.5312, 0.75, 0.5625, 0.5, 0.5625, 0.625, 0.5547, 0.625, 0.5547, 0.5, 0.5547, 0.5, 0.5547, 0.625, 0.5469, 0.625, 0.5469, 0.5, 0.5469, 0.5, 0.5469, 0.625, 0.5391, 0.625, 0.5391, 0.5, 0.5625, 0.625, 0.5625, 0.75, 0.5547, 0.75, 0.5547, 0.625, 0.5547, 0.625, 0.5547, 0.75, 0.5469, 0.75, 0.5469, 0.625, 0.5469, 0.625, 0.5469, 0.75, 0.5391, 0.75, 0.5391, 0.625, 0.5625, 0.75, 0.5625, 0.875, 0.5547, 0.875, 0.5547, 0.75, 0.5547, 0.75, 0.5547, 0.875, 0.5469, 0.875, 0.5469, 0.75, 0.5469, 0.75, 0.5469, 0.875, 0.5391, 0.875, 0.5391, 0.75, 0.5625, 0.875, 0.5625, 1.0, 0.5547, 1.0, 0.5547, 0.875, 0.5547, 0.875, 0.5547, 1.0, 0.5469, 1.0, 0.5469, 0.875, 0.5469, 0.875, 0.5469, 1.0, 0.5391, 1.0, 0.5391, 0.875, 0.5703, 0.5, 0.5703, 0.625, 0.5625, 0.625, 0.5625, 0.5, 0.5703, 0.625, 0.5703, 0.75, 0.5625, 0.75, 0.5625, 0.625, 0.5703, 0.75, 0.5703, 0.875, 0.5625, 0.875, 0.5625, 0.75, 0.5938, 0.5, 0.5938, 0.625, 0.5859, 0.625, 0.5859, 0.5, 0.5859, 0.5, 0.5859, 0.625, 0.5781, 0.625, 0.5781, 0.5, 0.5781, 0.5, 0.5781, 0.625, 0.5703, 0.625, 0.5703, 0.5, 0.5938, 0.625, 0.5938, 0.75, 0.5859, 0.75, 0.5859, 0.625, 0.5859, 0.625, 0.5859, 0.75, 0.5781, 0.75, 0.5781, 0.625, 0.5781, 0.625, 0.5781, 0.75, 0.5703, 0.75, 0.5703, 0.625, 0.5938, 0.75, 0.5938, 0.875, 0.5859, 0.875, 0.5859, 0.75, 0.5859, 0.75, 0.5859, 0.875, 0.5781, 0.875, 0.5781, 0.75, 0.5781, 0.75, 0.5781, 0.875, 0.5703, 0.875, 0.5703, 0.75, 0.5938, 0.875, 0.5938, 1.0, 0.5859, 1.0, 0.5859, 0.875, 0.5859, 0.875, 0.5859, 1.0, 0.5781, 1.0, 0.5781, 0.875, 0.5781, 0.875, 0.5781, 1.0, 0.5703, 1.0, 0.5703, 0.875, 0.6016, 0.5, 0.6016, 0.625, 0.5938, 0.625, 0.5938, 0.5, 0.6016, 0.625, 0.6016, 0.75, 0.5938, 0.75, 0.5938, 0.625, 0.6016, 0.75, 0.6016, 0.875, 0.5938, 0.875, 0.5938, 0.75, 0.625, 0.5, 0.625, 0.625, 0.6172, 0.625, 0.6172, 0.5, 0.6172, 0.5, 0.6172, 0.625, 0.6094, 0.625, 0.6094, 0.5, 0.6094, 0.5, 0.6094, 0.625, 0.6016, 0.625, 0.6016, 0.5, 0.625, 0.625, 0.625, 0.75, 0.6172, 0.75, 0.6172, 0.625, 0.6172, 0.625, 0.6172, 0.75, 0.6094, 0.75, 0.6094, 0.625, 0.6094, 0.625, 0.6094, 0.75, 0.6016, 0.75, 0.6016, 0.625, 0.625, 0.75, 0.625, 0.875, 0.6172, 0.875, 0.6172, 0.75, 0.6172, 0.75, 0.6172, 0.875, 0.6094, 0.875, 0.6094, 0.75, 0.6094, 0.75, 0.6094, 0.875, 0.6016, 0.875, 0.6016, 0.75, 0.625, 0.875, 0.625, 1.0, 0.6172, 1.0, 0.6172, 0.875, 0.6172, 0.875, 0.6172, 1.0, 0.6094, 1.0, 0.6094, 0.875, 0.6094, 0.875, 0.6094, 1.0, 0.6016, 1.0, 0.6016, 0.875, 0.6328, 0.5, 0.6328, 0.625, 0.625, 0.625, 0.625, 0.5, 0.6328, 0.625, 0.6328, 0.75, 0.625, 0.75, 0.625, 0.625, 0.6328, 0.75, 0.6328, 0.875, 0.625, 0.875, 0.625, 0.75, 0.6562, 0.5, 0.6562, 0.625, 0.6484, 0.625, 0.6484, 0.5, 0.6484, 0.5, 0.6484, 0.625, 0.6406, 0.625, 0.6406, 0.5, 0.6406, 0.5, 0.6406, 0.625, 0.6328, 0.625, 0.6328, 0.5, 0.6562, 0.625, 0.6562, 0.75, 0.6484, 0.75, 0.6484, 0.625, 0.6484, 0.625, 0.6484, 0.75, 0.6406, 0.75, 0.6406, 0.625, 0.6406, 0.625, 0.6406, 0.75, 0.6328, 0.75, 0.6328, 0.625, 0.6562, 0.75, 0.6562, 0.875, 0.6484, 0.875, 0.6484, 0.75, 0.6484, 0.75, 0.6484, 0.875, 0.6406, 0.875, 0.6406, 0.75, 0.6406, 0.75, 0.6406, 0.875, 0.6328, 0.875, 0.6328, 0.75, 0.6562, 0.875, 0.6562, 1.0, 0.6484, 1.0, 0.6484, 0.875, 0.6484, 0.875, 0.6484, 1.0, 0.6406, 1.0, 0.6406, 0.875, 0.6406, 0.875, 0.6406, 1.0, 0.6328, 1.0, 0.6328, 0.875, 0.6641, 0.5, 0.6641, 0.625, 0.6562, 0.625, 0.6562, 0.5, 0.6641, 0.625, 0.6641, 0.75, 0.6562, 0.75, 0.6562, 0.625, 0.6641, 0.75, 0.6641, 0.875, 0.6562, 0.875, 0.6562, 0.75, 0.6875, 0.5, 0.6875, 0.625, 0.6797, 0.625, 0.6797, 0.5, 0.6797, 0.5, 0.6797, 0.625, 0.6719, 0.625, 0.6719, 0.5, 0.6719, 0.5, 0.6719, 0.625, 0.6641, 0.625, 0.6641, 0.5, 0.6875, 0.625, 0.6875, 0.75, 0.6797, 0.75, 0.6797, 0.625, 0.6797, 0.625, 0.6797, 0.75, 0.6719, 0.75, 0.6719, 0.625, 0.6719, 0.625, 0.6719, 0.75, 0.6641, 0.75, 0.6641, 0.625, 0.6875, 0.75, 0.6875, 0.875, 0.6797, 0.875, 0.6797, 0.75, 0.6797, 0.75, 0.6797, 0.875, 0.6719, 0.875, 0.6719, 0.75, 0.6719, 0.75, 0.6719, 0.875, 0.6641, 0.875, 0.6641, 0.75, 0.6875, 0.875, 0.6875, 1.0, 0.6797, 1.0, 0.6797, 0.875, 0.6797, 0.875, 0.6797, 1.0, 0.6719, 1.0, 0.6719, 0.875, 0.6719, 0.875, 0.6719, 1.0, 0.6641, 1.0, 0.6641, 0.875, 0.6953, 0.5, 0.6953, 0.625, 0.6875, 0.625, 0.6875, 0.5, 0.6953, 0.625, 0.6953, 0.75, 0.6875, 0.75, 0.6875, 0.625, 0.6953, 0.75, 0.6953, 0.875, 0.6875, 0.875, 0.6875, 0.75, 0.7188, 0.5, 0.7188, 0.625, 0.7109, 0.625, 0.7109, 0.5, 0.7109, 0.5, 0.7109, 0.625, 0.7031, 0.625, 0.7031, 0.5, 0.7031, 0.5, 0.7031, 0.625, 0.6953, 0.625, 0.6953, 0.5, 0.7188, 0.625, 0.7188, 0.75, 0.7109, 0.75, 0.7109, 0.625, 0.7109, 0.625, 0.7109, 0.75, 0.7031, 0.75, 0.7031, 0.625, 0.7031, 0.625, 0.7031, 0.75, 0.6953, 0.75, 0.6953, 0.625, 0.7188, 0.75, 0.7188, 0.875, 0.7109, 0.875, 0.7109, 0.75, 0.7109, 0.75, 0.7109, 0.875, 0.7031, 0.875, 0.7031, 0.75, 0.7031, 0.75, 0.7031, 0.875, 0.6953, 0.875, 0.6953, 0.75, 0.7188, 0.875, 0.7188, 1.0, 0.7109, 1.0, 0.7109, 0.875, 0.7109, 0.875, 0.7109, 1.0, 0.7031, 1.0, 0.7031, 0.875, 0.7031, 0.875, 0.7031, 1.0, 0.6953, 1.0, 0.6953, 0.875, 0.7266, 0.5, 0.7266, 0.625, 0.7188, 0.625, 0.7188, 0.5, 0.7266, 0.625, 0.7266, 0.75, 0.7188, 0.75, 0.7188, 0.625, 0.7266, 0.75, 0.7266, 0.875, 0.7188, 0.875, 0.7188, 0.75, 0.75, 0.5, 0.75, 0.625, 0.7422, 0.625, 0.7422, 0.5, 0.7422, 0.5, 0.7422, 0.625, 0.7344, 0.625, 0.7344, 0.5, 0.7344, 0.5, 0.7344, 0.625, 0.7266, 0.625, 0.7266, 0.5, 0.75, 0.625, 0.75, 0.75, 0.7422, 0.75, 0.7422, 0.625, 0.7422, 0.625, 0.7422, 0.75, 0.7344, 0.75, 0.7344, 0.625, 0.7344, 0.625, 0.7344, 0.75, 0.7266, 0.75, 0.7266, 0.625, 0.75, 0.75, 0.75, 0.875, 0.7422, 0.875, 0.7422, 0.75, 0.7422, 0.75, 0.7422, 0.875, 0.7344, 0.875, 0.7344, 0.75, 0.7344, 0.75, 0.7344, 0.875, 0.7266, 0.875, 0.7266, 0.75, 0.75, 0.875, 0.75, 1.0, 0.7422, 1.0, 0.7422, 0.875, 0.7422, 0.875, 0.7422, 1.0, 0.7344, 1.0, 0.7344, 0.875, 0.7344, 0.875, 0.7344, 1.0, 0.7266, 1.0, 0.7266, 0.875, 0.7578, 0.5, 0.7578, 0.625, 0.75, 0.625, 0.75, 0.5, 0.7578, 0.625, 0.7578, 0.75, 0.75, 0.75, 0.75, 0.625, 0.7578, 0.75, 0.7578, 0.875, 0.75, 0.875, 0.75, 0.75, 0.7812, 0.5, 0.7812, 0.625, 0.7734, 0.625, 0.7734, 0.5, 0.7734, 0.5, 0.7734, 0.625, 0.7656, 0.625, 0.7656, 0.5, 0.7656, 0.5, 0.7656, 0.625, 0.7578, 0.625, 0.7578, 0.5, 0.7812, 0.625, 0.7812, 0.75, 0.7734, 0.75, 0.7734, 0.625, 0.7734, 0.625, 0.7734, 0.75, 0.7656, 0.75, 0.7656, 0.625, 0.7656, 0.625, 0.7656, 0.75, 0.7578, 0.75, 0.7578, 0.625, 0.7812, 0.75, 0.7812, 0.875, 0.7734, 0.875, 0.7734, 0.75, 0.7734, 0.75, 0.7734, 0.875, 0.7656, 0.875, 0.7656, 0.75, 0.7656, 0.75, 0.7656, 0.875, 0.7578, 0.875, 0.7578, 0.75, 0.7812, 0.875, 0.7812, 1.0, 0.7734, 1.0, 0.7734, 0.875, 0.7734, 0.875, 0.7734, 1.0, 0.7656, 1.0, 0.7656, 0.875, 0.7656, 0.875, 0.7656, 1.0, 0.7578, 1.0, 0.7578, 0.875, 0.7891, 0.5, 0.7891, 0.625, 0.7812, 0.625, 0.7812, 0.5, 0.7891, 0.625, 0.7891, 0.75, 0.7812, 0.75, 0.7812, 0.625, 0.7891, 0.75, 0.7891, 0.875, 0.7812, 0.875, 0.7812, 0.75, 0.8125, 0.5, 0.8125, 0.625, 0.8047, 0.625, 0.8047, 0.5, 0.8047, 0.5, 0.8047, 0.625, 0.7969, 0.625, 0.7969, 0.5, 0.7969, 0.5, 0.7969, 0.625, 0.7891, 0.625, 0.7891, 0.5, 0.8125, 0.625, 0.8125, 0.75, 0.8047, 0.75, 0.8047, 0.625, 0.8047, 0.625, 0.8047, 0.75, 0.7969, 0.75, 0.7969, 0.625, 0.7969, 0.625, 0.7969, 0.75, 0.7891, 0.75, 0.7891, 0.625, 0.8125, 0.75, 0.8125, 0.875, 0.8047, 0.875, 0.8047, 0.75, 0.8047, 0.75, 0.8047, 0.875, 0.7969, 0.875, 0.7969, 0.75, 0.7969, 0.75, 0.7969, 0.875, 0.7891, 0.875, 0.7891, 0.75, 0.8125, 0.875, 0.8125, 1.0, 0.8047, 1.0, 0.8047, 0.875, 0.8047, 0.875, 0.8047, 1.0, 0.7969, 1.0, 0.7969, 0.875, 0.7969, 0.875, 0.7969, 1.0, 0.7891, 1.0, 0.7891, 0.875, 0.8203, 0.5, 0.8203, 0.625, 0.8125, 0.625, 0.8125, 0.5, 0.8203, 0.625, 0.8203, 0.75, 0.8125, 0.75, 0.8125, 0.625, 0.8203, 0.75, 0.8203, 0.875, 0.8125, 0.875, 0.8125, 0.75, 0.8438, 0.5, 0.8438, 0.625, 0.8359, 0.625, 0.8359, 0.5, 0.8359, 0.5, 0.8359, 0.625, 0.8281, 0.625, 0.8281, 0.5, 0.8281, 0.5, 0.8281, 0.625, 0.8203, 0.625, 0.8203, 0.5, 0.8438, 0.625, 0.8437, 0.75, 0.8359, 0.75, 0.8359, 0.625, 0.8359, 0.625, 0.8359, 0.75, 0.8281, 0.75, 0.8281, 0.625, 0.8281, 0.625, 0.8281, 0.75, 0.8203, 0.75, 0.8203, 0.625, 0.8437, 0.75, 0.8438, 0.875, 0.8359, 0.875, 0.8359, 0.75, 0.8359, 0.75, 0.8359, 0.875, 0.8281, 0.875, 0.8281, 0.75, 0.8281, 0.75, 0.8281, 0.875, 0.8203, 0.875, 0.8203, 0.75, 0.8438, 0.875, 0.8438, 1.0, 0.8359, 1.0, 0.8359, 0.875, 0.8359, 0.875, 0.8359, 1.0, 0.8281, 1.0, 0.8281, 0.875, 0.8281, 0.875, 0.8281, 1.0, 0.8203, 1.0, 0.8203, 0.875, 0.8516, 0.5, 0.8516, 0.625, 0.8438, 0.625, 0.8438, 0.5, 0.8516, 0.625, 0.8516, 0.75, 0.8437, 0.75, 0.8438, 0.625, 0.8516, 0.75, 0.8516, 0.875, 0.8438, 0.875, 0.8437, 0.75, 0.875, 0.5, 0.875, 0.625, 0.8672, 0.625, 0.8672, 0.5, 0.8672, 0.5, 0.8672, 0.625, 0.8594, 0.625, 0.8594, 0.5, 0.8594, 0.5, 0.8594, 0.625, 0.8516, 0.625, 0.8516, 0.5, 0.875, 0.625, 0.875, 0.75, 0.8672, 0.75, 0.8672, 0.625, 0.8672, 0.625, 0.8672, 0.75, 0.8594, 0.75, 0.8594, 0.625, 0.8594, 0.625, 0.8594, 0.75, 0.8516, 0.75, 0.8516, 0.625, 0.875, 0.75, 0.875, 0.875, 0.8672, 0.875, 0.8672, 0.75, 0.8672, 0.75, 0.8672, 0.875, 0.8594, 0.875, 0.8594, 0.75, 0.8594, 0.75, 0.8594, 0.875, 0.8516, 0.875, 0.8516, 0.75, 0.875, 0.875, 0.875, 1.0, 0.8672, 1.0, 0.8672, 0.875, 0.8672, 0.875, 0.8672, 1.0, 0.8594, 1.0, 0.8594, 0.875, 0.8594, 0.875, 0.8594, 1.0, 0.8516, 1.0, 0.8516, 0.875, 0.8828, 0.5, 0.8828, 0.625, 0.875, 0.625, 0.875, 0.5, 0.8828, 0.625, 0.8828, 0.75, 0.875, 0.75, 0.875, 0.625, 0.8828, 0.75, 0.8828, 0.875, 0.875, 0.875, 0.875, 0.75, 0.9062, 0.5, 0.9062, 0.625, 0.8984, 0.625, 0.8984, 0.5, 0.8984, 0.5, 0.8984, 0.625, 0.8906, 0.625, 0.8906, 0.5, 0.8906, 0.5, 0.8906, 0.625, 0.8828, 0.625, 0.8828, 0.5, 0.9062, 0.625, 0.9062, 0.75, 0.8984, 0.75, 0.8984, 0.625, 0.8984, 0.625, 0.8984, 0.75, 0.8906, 0.75, 0.8906, 0.625, 0.8906, 0.625, 0.8906, 0.75, 0.8828, 0.75, 0.8828, 0.625, 0.9062, 0.75, 0.9062, 0.875, 0.8984, 0.875, 0.8984, 0.75, 0.8984, 0.75, 0.8984, 0.875, 0.8906, 0.875, 0.8906, 0.75, 0.8906, 0.75, 0.8906, 0.875, 0.8828, 0.875, 0.8828, 0.75, 0.9062, 0.875, 0.9062, 1.0, 0.8984, 1.0, 0.8984, 0.875, 0.8984, 0.875, 0.8984, 1.0, 0.8906, 1.0, 0.8906, 0.875, 0.8906, 0.875, 0.8906, 1.0, 0.8828, 1.0, 0.8828, 0.875, 0.9141, 0.5, 0.9141, 0.625, 0.9062, 0.625, 0.9062, 0.5, 0.9141, 0.625, 0.9141, 0.75, 0.9062, 0.75, 0.9062, 0.625, 0.9141, 0.75, 0.9141, 0.875, 0.9062, 0.875, 0.9062, 0.75, 0.9375, 0.5, 0.9375, 0.625, 0.9297, 0.625, 0.9297, 0.5, 0.9297, 0.5, 0.9297, 0.625, 0.9219, 0.625, 0.9219, 0.5, 0.9219, 0.5, 0.9219, 0.625, 0.9141, 0.625, 0.9141, 0.5, 0.9375, 0.625, 0.9375, 0.75, 0.9297, 0.75, 0.9297, 0.625, 0.9297, 0.625, 0.9297, 0.75, 0.9219, 0.75, 0.9219, 0.625, 0.9219, 0.625, 0.9219, 0.75, 0.9141, 0.75, 0.9141, 0.625, 0.9375, 0.75, 0.9375, 0.875, 0.9297, 0.875, 0.9297, 0.75, 0.9297, 0.75, 0.9297, 0.875, 0.9219, 0.875, 0.9219, 0.75, 0.9219, 0.75, 0.9219, 0.875, 0.9141, 0.875, 0.9141, 0.75, 0.9375, 0.875, 0.9375, 1.0, 0.9297, 1.0, 0.9297, 0.875, 0.9297, 0.875, 0.9297, 1.0, 0.9219, 1.0, 0.9219, 0.875, 0.9219, 0.875, 0.9219, 1.0, 0.9141, 1.0, 0.9141, 0.875, 0.9453, 0.5, 0.9453, 0.625, 0.9375, 0.625, 0.9375, 0.5, 0.9453, 0.625, 0.9453, 0.75, 0.9375, 0.75, 0.9375, 0.625, 0.9453, 0.75, 0.9453, 0.875, 0.9375, 0.875, 0.9375, 0.75, 0.9688, 0.5, 0.9688, 0.625, 0.9609, 0.625, 0.9609, 0.5, 0.9609, 0.5, 0.9609, 0.625, 0.9531, 0.625, 0.9531, 0.5, 0.9531, 0.5, 0.9531, 0.625, 0.9453, 0.625, 0.9453, 0.5, 0.9688, 0.625, 0.9688, 0.75, 0.9609, 0.75, 0.9609, 0.625, 0.9609, 0.625, 0.9609, 0.75, 0.9531, 0.75, 0.9531, 0.625, 0.9531, 0.625, 0.9531, 0.75, 0.9453, 0.75, 0.9453, 0.625, 0.9688, 0.75, 0.9688, 0.875, 0.9609, 0.875, 0.9609, 0.75, 0.9609, 0.75, 0.9609, 0.875, 0.9531, 0.875, 0.9531, 0.75, 0.9531, 0.75, 0.9531, 0.875, 0.9453, 0.875, 0.9453, 0.75, 0.9688, 0.875, 0.9688, 1.0, 0.9609, 1.0, 0.9609, 0.875, 0.9609, 0.875, 0.9609, 1.0, 0.9531, 1.0, 0.9531, 0.875, 0.9531, 0.875, 0.9531, 1.0, 0.9453, 1.0, 0.9453, 0.875, 0.9766, 0.5, 0.9766, 0.625, 0.9688, 0.625, 0.9688, 0.5, 0.9766, 0.625, 0.9766, 0.75, 0.9688, 0.75, 0.9688, 0.625, 0.9766, 0.75, 0.9766, 0.875, 0.9688, 0.875, 0.9688, 0.75, 1.0, 0.5, 1.0, 0.625, 0.9922, 0.625, 0.9922, 0.5, 0.9922, 0.5, 0.9922, 0.625, 0.9844, 0.625, 0.9844, 0.5, 0.9844, 0.5, 0.9844, 0.625, 0.9766, 0.625, 0.9766, 0.5, 1.0, 0.625, 1.0, 0.75, 0.9922, 0.75, 0.9922, 0.625, 0.9922, 0.625, 0.9922, 0.75, 0.9844, 0.75, 0.9844, 0.625, 0.9844, 0.625, 0.9844, 0.75, 0.9766, 0.75, 0.9766, 0.625, 1.0, 0.75, 1.0, 0.875, 0.9922, 0.875, 0.9922, 0.75, 0.9922, 0.75, 0.9922, 0.875, 0.9844, 0.875, 0.9844, 0.75, 0.9844, 0.75, 0.9844, 0.875, 0.9766, 0.875, 0.9766, 0.75, 1.0, 0.875, 1.0, 1.0, 0.9922, 1.0, 0.9922, 0.875, 0.9922, 0.875, 0.9922, 1.0, 0.9844, 1.0, 0.9844, 0.875, 0.9844, 0.875, 0.9844, 1.0, 0.9766, 1.0, 0.9766, 0.875])
me_cylinder.materials.append(mat_main)
me_cylinder.materials.append(mat_band)
me_cylinder.use_remesh_fix_poles = True
me_cylinder.use_remesh_preserve_attributes = False
me_cylinder.update()
me_cylinder_002 = bpy.data.meshes.new('Cylinder.002')
me_cylinder_002.from_pydata([(0.0, 1.0, 1.0), (0.1951, 0.9808, 1.0), (0.3827, 0.9239, 1.0), (0.5556, 0.8315, 1.0), (0.7071, 0.7071, 1.0), (0.8315, 0.5556, 1.0), (0.9239, 0.3827, 1.0), (0.9808, 0.1951, 1.0), (1.0, -4.371e-08, 1.0), (0.9808, -0.1951, 1.0), (0.9239, -0.3827, 1.0), (0.8315, -0.5556, 1.0), (0.7071, -0.7071, 1.0), (0.5556, -0.8315, 1.0), (0.3827, -0.9239, 1.0), (0.1951, -0.9808, 1.0), (-8.742e-08, -1.0, 1.0), (-0.1951, -0.9808, 1.0), (-0.3827, -0.9239, 1.0), (-0.5556, -0.8315, 1.0), (-0.7071, -0.7071, 1.0), (-0.8315, -0.5556, 1.0), (-0.9239, -0.3827, 1.0), (-0.9808, -0.1951, 1.0), (-1.0, 1.192e-08, 1.0), (-0.9808, 0.1951, 1.0), (-0.9239, 0.3827, 1.0), (-0.8315, 0.5556, 1.0), (-0.7071, 0.7071, 1.0), (-0.5556, 0.8315, 1.0), (-0.3827, 0.9239, 1.0), (-0.1951, 0.9808, 1.0), (0.0, 1.0, 0.5834), (0.1951, 0.9808, 0.5834), (0.3827, 0.9239, 0.5834), (0.5556, 0.8315, 0.5834), (0.7071, 0.7071, 0.5834), (0.8315, 0.5556, 0.5834), (0.9239, 0.3827, 0.5834), (0.9808, 0.1951, 0.5834), (1.0, -4.371e-08, 0.5834), (0.9808, -0.1951, 0.5834), (0.9239, -0.3827, 0.5834), (0.8315, -0.5556, 0.5834), (0.7071, -0.7071, 0.5834), (0.5556, -0.8315, 0.5834), (0.3827, -0.9239, 0.5834), (0.1951, -0.9808, 0.5834), (-8.742e-08, -1.0, 0.5834), (-0.1951, -0.9808, 0.5834), (-0.3827, -0.9239, 0.5834), (-0.5556, -0.8315, 0.5834), (-0.7071, -0.7071, 0.5834), (-0.8315, -0.5556, 0.5834), (-0.9239, -0.3827, 0.5834), (-0.9808, -0.1951, 0.5834), (-1.0, 1.192e-08, 0.5834), (-0.9808, 0.1951, 0.5834), (-0.9239, 0.3827, 0.5834), (-0.8315, 0.5556, 0.5834), (-0.7071, 0.7071, 0.5834), (-0.5556, 0.8315, 0.5834), (-0.3827, 0.9239, 0.5834), (-0.1951, 0.9808, 0.5834)], [], [(32, 0, 1, 33), (33, 1, 2, 34), (34, 2, 3, 35), (3, 4, 36, 35), (36, 4, 5, 37), (37, 5, 6, 38), (38, 6, 7, 39), (39, 7, 8, 40), (40, 8, 9, 41), (41, 9, 10, 42), (42, 10, 11, 43), (43, 11, 12, 44), (44, 12, 13, 45), (45, 13, 14, 46), (46, 14, 15, 47), (47, 15, 16, 48), (48, 16, 17, 49), (49, 17, 18, 50), (50, 18, 19, 51), (51, 19, 20, 52), (52, 20, 21, 53), (53, 21, 22, 54), (54, 22, 23, 55), (55, 23, 24, 56), (56, 24, 25, 57), (25, 26, 58, 57), (58, 26, 27, 59), (59, 27, 28, 60), (60, 28, 29, 61), (61, 29, 30, 62), (28, 27, 26, 25, 24, 23, 22, 21, 20, 19, 18, 17, 16, 15, 14, 13, 12, 11, 10, 9, 8, 7, 6, 5, 4, 3, 2, 1, 0, 31, 30, 29), (62, 30, 31, 63), (63, 31, 0, 32), (32, 33, 34, 35, 36, 37, 38, 39, 40, 41, 42, 43, 44, 45, 46, 47, 48, 49, 50, 51, 52, 53, 54, 55, 56, 57, 58, 59, 60, 61, 62, 63)])
me_cylinder_002.polygons.foreach_set('use_smooth', [True] * 34)
_uv = me_cylinder_002.uv_layers.new(name='UVMap')
_uv.uv.foreach_set('vector', [1.0, 0.8958, 1.0, 1.0, 0.9688, 1.0, 0.9688, 0.8958, 0.9688, 0.8958, 0.9688, 1.0, 0.9375, 1.0, 0.9375, 0.8958, 0.9375, 0.8958, 0.9375, 1.0, 0.9062, 1.0, 0.9062, 0.8958, 0.9062, 1.0, 0.875, 1.0, 0.875, 0.8958, 0.9062, 0.8958, 0.875, 0.8958, 0.875, 1.0, 0.8438, 1.0, 0.8438, 0.8958, 0.8438, 0.8958, 0.8438, 1.0, 0.8125, 1.0, 0.8125, 0.8958, 0.8125, 0.8958, 0.8125, 1.0, 0.7812, 1.0, 0.7812, 0.8958, 0.7812, 0.8958, 0.7812, 1.0, 0.75, 1.0, 0.75, 0.8958, 0.75, 0.8958, 0.75, 1.0, 0.7188, 1.0, 0.7188, 0.8958, 0.7188, 0.8958, 0.7188, 1.0, 0.6875, 1.0, 0.6875, 0.8958, 0.6875, 0.8958, 0.6875, 1.0, 0.6562, 1.0, 0.6562, 0.8958, 0.6562, 0.8958, 0.6562, 1.0, 0.625, 1.0, 0.625, 0.8958, 0.625, 0.8958, 0.625, 1.0, 0.5938, 1.0, 0.5938, 0.8958, 0.5938, 0.8958, 0.5938, 1.0, 0.5625, 1.0, 0.5625, 0.8958, 0.5625, 0.8958, 0.5625, 1.0, 0.5312, 1.0, 0.5312, 0.8958, 0.5312, 0.8958, 0.5312, 1.0, 0.5, 1.0, 0.5, 0.8958, 0.5, 0.8958, 0.5, 1.0, 0.4688, 1.0, 0.4688, 0.8958, 0.4688, 0.8958, 0.4688, 1.0, 0.4375, 1.0, 0.4375, 0.8958, 0.4375, 0.8958, 0.4375, 1.0, 0.4062, 1.0, 0.4062, 0.8958, 0.4062, 0.8958, 0.4062, 1.0, 0.375, 1.0, 0.375, 0.8958, 0.375, 0.8958, 0.375, 1.0, 0.3438, 1.0, 0.3438, 0.8958, 0.3438, 0.8958, 0.3438, 1.0, 0.3125, 1.0, 0.3125, 0.8958, 0.3125, 0.8958, 0.3125, 1.0, 0.2812, 1.0, 0.2812, 0.8958, 0.2812, 0.8958, 0.2812, 1.0, 0.25, 1.0, 0.25, 0.8958, 0.25, 0.8958, 0.25, 1.0, 0.2188, 1.0, 0.2188, 0.8958, 0.2188, 1.0, 0.1875, 1.0, 0.1875, 0.8958, 0.2188, 0.8958, 0.1875, 0.8958, 0.1875, 1.0, 0.1562, 1.0, 0.1562, 0.8958, 0.1562, 0.8958, 0.1562, 1.0, 0.125, 1.0, 0.125, 0.8958, 0.125, 0.8958, 0.125, 1.0, 0.09375, 1.0, 0.09375, 0.8958, 0.09375, 0.8958, 0.09375, 1.0, 0.0625, 1.0, 0.0625, 0.8958, 0.08029, 0.4197, 0.05045, 0.3833, 0.02827, 0.3418, 0.01461, 0.2968, 0.01, 0.25, 0.01461, 0.2032, 0.02827, 0.1582, 0.05045, 0.1167, 0.08029, 0.08029, 0.1167, 0.05045, 0.1582, 0.02827, 0.2032, 0.01461, 0.25, 0.01, 0.2968, 0.01461, 0.3418, 0.02827, 0.3833, 0.05045, 0.4197, 0.08029, 0.4496, 0.1167, 0.4717, 0.1582, 0.4854, 0.2032, 0.49, 0.25, 0.4854, 0.2968, 0.4717, 0.3418, 0.4496, 0.3833, 0.4197, 0.4197, 0.3833, 0.4496, 0.3418, 0.4717, 0.2968, 0.4854, 0.25, 0.49, 0.2032, 0.4854, 0.1582, 0.4717, 0.1167, 0.4496, 0.0625, 0.8958, 0.0625, 1.0, 0.03125, 1.0, 0.03125, 0.8958, 0.03125, 0.8958, 0.03125, 1.0, 0.0, 1.0, 0.0, 0.8958, 0.25, 0.3962, 0.2785, 0.3934, 0.306, 0.3851, 0.3312, 0.3716, 0.3534, 0.3534, 0.3716, 0.3312, 0.3851, 0.306, 0.3934, 0.2785, 0.3962, 0.25, 0.3934, 0.2215, 0.3851, 0.194, 0.3716, 0.1688, 0.3534, 0.1466, 0.3312, 0.1284, 0.306, 0.1149, 0.2785, 0.1066, 0.25, 0.1038, 0.2215, 0.1066, 0.194, 0.1149, 0.1688, 0.1284, 0.1466, 0.1466, 0.1284, 0.1688, 0.1149, 0.194, 0.1066, 0.2215, 0.1038, 0.25, 0.1066, 0.2785, 0.1149, 0.306, 0.1284, 0.3312, 0.1466, 0.3534, 0.1688, 0.3716, 0.194, 0.3851, 0.2215, 0.3934])
me_cylinder_002.materials.append(mat_main)
me_cylinder_002.use_remesh_fix_poles = True
me_cylinder_002.use_remesh_preserve_attributes = False
me_cylinder_002.update()

# ---- objects
ob_cylinder = bpy.data.objects.new('Cylinder', me_cylinder)
ob_cylinder_001 = bpy.data.objects.new('Cylinder.001', me_cylinder_002)

# ---- transforms, parenting, visibility, modifiers, constraints
ob_cylinder.location = (0.0, 0.0, 0.0)
ob_cylinder_001.location = (0.0, 0.0, 0.489)
ob_cylinder_001.scale = (0.2506, 0.2506, 0.6092)

# ---- collection membership
col_collection.objects.link(ob_cylinder)
col_collection.objects.link(ob_cylinder_001)

# ---- scene / render settings (as saved in the file)
scene.frame_start = 1; scene.frame_end = 250; scene.frame_set(1)
scene.render.engine = 'CYCLES'
scene.cycles.sampling_pattern = 'TABULATED_SOBOL'
scene.cycles.use_light_tree = False
scene.view_settings.view_transform = 'Filmic'
bpy.context.view_layer.update()

# ---- added for rendering (the .blend has no active camera and no usable light): camera, sun
cam_auto = bpy.data.cameras.new('AutoCamera')
cam_auto.lens = 50.0
cam_auto.sensor_width = 36.0
cam_auto.clip_end = 1000.0
ob_auto_camera = bpy.data.objects.new('AutoCamera', cam_auto)
scene.collection.objects.link(ob_auto_camera)
ob_auto_camera.location = (2.2198, -2.66376, 1.82496)
ob_auto_camera.rotation_euler = (1.09748, -7.21219e-08, 0.694738)
scene.camera = ob_auto_camera
light_auto_sun = bpy.data.lights.new('AutoSun', 'SUN')
light_auto_sun.energy = 3.0
light_auto_sun.angle = 0.0523599
ob_auto_sun = bpy.data.objects.new('AutoSun', light_auto_sun)
scene.collection.objects.link(ob_auto_sun)
ob_auto_sun.rotation_euler = (0.872665, 0.174533, 0.523599)
bpy.context.view_layer.update()
